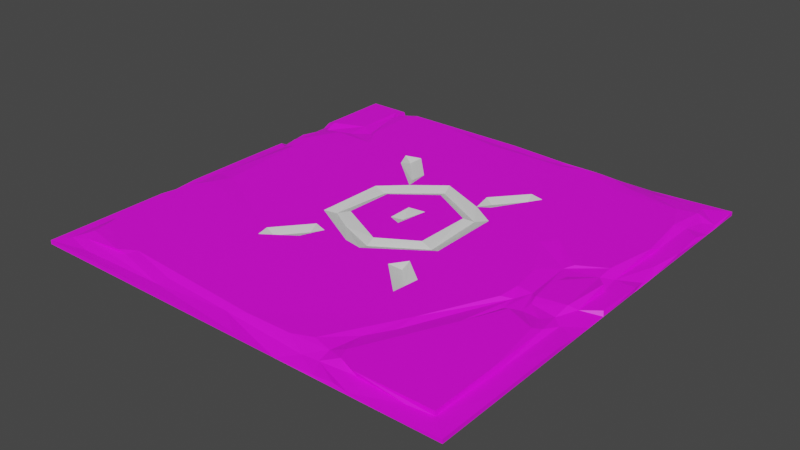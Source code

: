 # Source: Tiles_rune_04.blend  (saved by Blender 2.93.20; exported with 4.5.12 LTS)
import bpy
from mathutils import Matrix  # noqa: F401  (used for matrix-valued properties, if any)

bpy.ops.wm.read_factory_settings(use_empty=True)
scene = bpy.context.scene
scene.name = 'Scene'

# ---- collections
col_collection = bpy.data.collections.new('Collection'); scene.collection.children.link(col_collection)

# ---- images (referenced by path relative to the original .blend; pixels are not part of the script)
import os
ASSET_DIR = os.environ.get("B2B_ASSET_DIR", "")  # directory of the original .blend (textures are referenced by path, not embedded)
HERE = os.path.dirname(os.path.abspath(__file__))  # packed textures are extracted next to this script under _unpacked/

def load_image(name, relpath, width, height, colorspace="sRGB"):
    """Load a texture the original file referenced (path relative to the .blend, or extracted next to this script)."""
    p = next((c for c in (os.path.join(HERE, relpath), os.path.join(ASSET_DIR, relpath)) if relpath and os.path.exists(c)), "")
    if p:
        img = bpy.data.images.load(p, check_existing=True)
        img.name = name
    else:  # same state as the original file: an image datablock whose file is absent (Cycles renders it pink)
        img = bpy.data.images.new(name, width, height)
        img.source = "FILE"
        img.filepath = "//" + (relpath or name)
    img.colorspace_settings.name = colorspace
    return img
img_file337 = load_image('file337', 'Dungeons_Texture.psd', 1024, 1024, 'sRGB')

# ---- materials (node trees are filled in below, after node groups)
mat_lambert254 = bpy.data.materials.new('lambert254')
mat_lambert254.use_transparent_shadow = False
mat_lambert254.diffuse_color = (1.0, 1.0, 1.0, 1.0)
mat_lambert254.roughness = 0.5528
mat_rune = bpy.data.materials.new('rune')
mat_rune.use_transparent_shadow = False

# ---- material node trees
mat_lambert254.use_nodes = True; mat_lambert254.node_tree.nodes.clear()
_N = mat_lambert254.node_tree.nodes; _L = mat_lambert254.node_tree.links
n0 = _N.new('ShaderNodeBsdfPrincipled'); n0.name = 'Principled BSDF'; n0.location = (10, 300)
n0.distribution = 'GGX'
n0.subsurface_method = 'BURLEY'
n0.inputs[2].default_value = 0.5528
n0.inputs[3].default_value = 1.45
n0.inputs[27].default_value = (0.0, 0.0, 0.0, 1.0)
n0.inputs[28].default_value = 1.0
n1 = _N.new('ShaderNodeOutputMaterial'); n1.name = 'Material Output'; n1.location = (300, 300)
n2 = _N.new('ShaderNodeNormalMap'); n2.name = 'Normal Map'; n2.location = (-300, -300)
n2.label = 'Normal/Map'
n3 = _N.new('ShaderNodeTexImage'); n3.name = 'Image Texture'; n3.location = (-300, 600)
n3.image = img_file337
_L.new(n0.outputs[0], n1.inputs[0])
_L.new(n2.outputs[0], n0.inputs[5])
_L.new(n3.outputs[0], n0.inputs[0])
n1.is_active_output = True
mat_rune.use_nodes = True; mat_rune.node_tree.nodes.clear()
_N = mat_rune.node_tree.nodes; _L = mat_rune.node_tree.links
n0 = _N.new('ShaderNodeBsdfPrincipled'); n0.name = 'Principled BSDF'; n0.location = (10, 300)
n0.distribution = 'GGX'
n0.subsurface_method = 'BURLEY'
n0.inputs[3].default_value = 1.45
n0.inputs[27].default_value = (0.0, 0.0, 0.0, 1.0)
n0.inputs[28].default_value = 1.0
n1 = _N.new('ShaderNodeOutputMaterial'); n1.name = 'Material Output'; n1.location = (300, 300)
_L.new(n0.outputs[0], n1.inputs[0])
n1.is_active_output = True

# ---- world
world_world = bpy.data.worlds.new('World'); scene.world = world_world
world_world.use_nodes = True; world_world.node_tree.nodes.clear()
_N = world_world.node_tree.nodes; _L = world_world.node_tree.links
n0 = _N.new('ShaderNodeOutputWorld'); n0.name = 'World Output'; n0.location = (300, 300)
n1 = _N.new('ShaderNodeBackground'); n1.name = 'Background'; n1.location = (10, 300)
n1.inputs[0].default_value = (0.05088, 0.05088, 0.05088, 1.0)
_L.new(n1.outputs[0], n0.inputs[0])
n0.is_active_output = True
world_world.color = (0.05088, 0.05088, 0.05088)
world_world.use_sun_shadow = False
world_world.sun_shadow_jitter_overblur = 0.0

# ---- meshes
me_mesh = bpy.data.meshes.new('Mesh')
me_mesh.from_pydata([(-0.0006332, 0.04264, 4.998), (0.2528, 0.04293, 4.995), (1.444, 0.04262, 4.998), (3.198, 5.588e-09, 5.0), (3.651, 0.01957, 4.991), (1.112, 9.313e-09, 5.0), (0.0, 0.0, 5.0), (2.929, 5.588e-09, 5.0), (5.0, 0.0, 5.0), (2.149, 5.588e-09, 5.0), (3.397, 5.588e-09, 5.0), (4.473, 5.588e-09, 5.0), (2.694, 0.04262, 4.998), (3.729, 7.451e-09, 5.0), (3.866, 0.04008, 4.988), (4.98, -0.00077, 4.667), (0.4296, 0.03193, 4.889), (4.033, 0.02103, 4.995), (5.0, -7.451e-09, 4.765), (3.558, 0.03856, 4.832), (2.85, -0.0008, 4.784), (3.969, 0.05558, 4.812), (4.511, 0.04533, 4.841), (0.1171, 0.04507, 4.823), (1.503, 0.03574, 4.87), (0.2971, 0.06447, 4.766), (0.8846, 0.08429, 4.742), (1.537, 0.05829, 4.757), (2.39, 0.0572, 4.804), (3.932, 0.09933, 4.818), (4.787, 0.05421, 4.821), (3.377, 0.04142, 4.856), (3.134, 0.09716, 4.743), (4.784, 0.09985, 4.817), (0.7559, 0.1006, 4.748), (3.732, 0.1006, 4.748), (0.254, 0.093, 4.639), (4.98, -0.00077, 4.53), (3.352, 0.1006, 4.657), (3.556, 0.07534, 4.694), (5.0, -7.451e-09, 4.55), (4.998, 0.04257, 4.998), (-0.0002518, 0.04262, 4.257), (3.624, 0.07549, 4.348), (4.785, 0.09991, 4.017), (0.2302, 0.1004, 4.421), (3.679, 0.0997, 4.62), (4.96, -0.0008, 4.198), (5.0, -7.451e-09, 4.452), (3.804, 0.1006, 3.839), (0.1429, 0.07206, 4.185), (0.1395, 0.09982, 4.167), (5.0, -7.451e-09, 3.768), (5.0, -7.451e-09, 3.339), (0.1174, 0.04535, 3.962), (4.998, 0.04262, 4.257), (3.779, 0.07639, 4.094), (4.15, 0.1006, 3.658), (0.9456, 0.1006, 4.639), (-0.0002899, 0.04266, 3.573), (3.369, 0.1006, 3.64), (1.591, 0.1006, 3.64), (1.935, 0.1006, 3.403), (2.607, 0.09244, 4.746), (4.803, 0.04527, 3.962), (4.35, 0.09995, 3.205), (3.406, 0.06263, 3.511), (1.681, 0.06239, 3.511), (4.695, 0.1006, 3.349), (4.254, 0.06188, 2.989), (4.168, 0.1006, 3.076), (4.277, 0.06153, 3.186), (1.918, 0.0623, 3.23), (2.998, 0.1006, 3.275), (4.765, 0.08369, 3.278), (3.406, 0.1006, 3.331), (1.554, 0.1006, 3.486), (3.134, 0.06382, 3.229), (4.998, 0.04262, 3.397), (0.0, 1.863e-09, 3.69), (0.1395, 0.09979, 3.294), (-0.0002899, 0.04266, 3.104), (0.09647, 0.04476, 3.124), (0.284, 0.1006, 3.094), (4.636, 0.07038, 3.138), (1.882, 0.1005, 3.096), (3.118, 0.1004, 3.097), (4.999, 0.01498, 3.134), (2.044, 0.1004, 3.15), (4.814, 0.03506, 3.087), (2.353, 0.1006, 3.167), (4.44, 0.06004, 3.112), (4.882, -0.0008, 2.284), (2.553, 0.0608, 3.076), (2.569, 0.1006, 3.205), (4.35, 0.07807, 2.817), (4.441, 0.07779, 2.98), (5.0, -5.588e-09, 2.882), (4.716, 0.0552, 3.004), (2.955, 0.1004, 2.704), (4.187, 0.1003, 2.822), (4.802, 0.04268, 2.752), (2.099, 0.06173, 2.894), (0.1406, 0.07288, 2.858), (1.728, 0.1006, 2.821), (2.532, 0.1006, 2.957), (0.0, -1.863e-09, 2.79), (3.206, 0.1005, 2.766), (4.731, 0.1006, 2.822), (1.827, 0.0613, 2.73), (4.422, 0.1006, 2.876), (0.3747, 0.09511, 2.876), (1.956, 0.1006, 2.66), (3.098, 0.06117, 2.73), (5.0, -1.863e-09, 2.643), (4.314, 0.07468, 2.237), (4.785, 0.09982, 2.295), (4.98, 0.04468, 2.616), (2.516, 0.1005, 2.548), (4.132, 0.1006, 2.458), (4.428, 0.07671, 2.349), (2.372, 0.1005, 2.493), (-0.0002518, 0.04262, 2.225), (4.422, 0.1006, 2.495), (2.464, 0.0637, 2.404), (1.753, 0.1006, 2.021), (0.1437, 0.06096, 2.223), (3.206, 0.1006, 1.921), (2.968, 0.1006, 2.04), (4.803, 0.04526, 2.303), (2.57, 0.1006, 2.176), (0.9559, -0.0008, 0.5653), (2.372, 0.1005, 2.202), (5.0, -7.451e-09, 2.108), (4.676, 0.08412, 2.177), (4.386, 0.1006, 2.151), (4.998, 0.04142, 2.069), (4.676, 0.09888, 1.986), (0.001747, 0.04135, 1.737), (0.2658, 0.1006, 1.786), (1.9, 0.06064, 2.041), (0.0, 1.863e-09, 1.659), (1.983, 0.09999, 2.097), (3.061, 0.05913, 1.968), (0.1174, 0.04535, 1.795), (4.985, 0.01317, 1.897), (2.407, 0.05972, 1.624), (4.774, 0.04287, 2.065), (2.444, 0.1003, 1.748), (3.987, 0.1006, 1.804), (0.1393, 0.09994, 1.655), (4.94, 0.04476, 1.6), (2.026, 0.1006, 1.768), (2.371, 0.1006, 1.495), (2.916, 0.1006, 1.732), (1.917, 0.06332, 1.586), (2.862, 0.1006, 1.477), (1.572, 0.1006, 1.37), (2.972, 0.06436, 1.532), (5.0, -7.451e-09, 1.737), (1.982, 0.1006, 1.458), (3.042, 0.1006, 1.651), (3.86, 0.1006, 1.968), (0.0, -1.863e-09, 1.132), (1.664, 0.1002, 1.115), (3.224, 0.06284, 1.222), (0.02026, 0.04425, 1.386), (4.998, 0.04262, 1.21), (0.3926, 0.1006, 1.14), (0.1562, 0.05149, 1.097), (0.2022, 0.07932, 1.216), (3.188, 0.1004, 1.098), (1.609, 0.06335, 1.241), (0.9008, 0.1006, 1.14), (1.475, 0.1006, 1.167), (0.5046, 0.07972, 1.042), (3.351, 0.1006, 1.142), (4.971, 0.04215, 0.7808), (4.785, 0.09991, 1.4), (0.0, 1.863e-09, 0.9876), (4.803, 0.04525, 1.229), (0.1375, 0.05432, 0.9507), (0.1393, 0.0998, 0.95), (0.7382, 0.1006, 0.8669), (-0.0002747, 0.04262, 0.8957), (0.0, 1.863e-09, 0.7005), (0.5199, 0.1006, 0.8046), (0.6938, 0.07961, 0.8968), (4.713, 0.1006, 0.7683), (-0.0004959, 0.04257, -0.0004768), (4.803, 0.04526, 0.6628), (0.1364, 0.04484, 0.1553), (5.0, -7.451e-09, 0.3873), (0.556, 0.08264, 0.3145), (4.973, 0.01691, 0.3599), (4.567, 0.09995, 0.4233), (4.853, 0.02418, 0.4118), (4.751, 0.06133, 0.2981), (0.0, 0.0, 3.815e-06), (3.842, 0.1006, 0.4412), (3.932, 0.09352, 0.2957), (0.1395, 0.09978, 0.1859), (3.026, 0.0934, 0.2653), (0.7176, 0.09982, 0.1696), (1.355, 0.09982, 0.1696), (3.642, 0.0918, 0.1685), (0.5018, 0.09552, 0.1747), (2.518, 0.06021, 0.1745), (2.063, 0.09943, 0.2783), (3.316, 0.09982, 0.1696), (4.169, 0.06957, 0.2116), (3.043, 0.0742, 0.1687), (3.842, 0.06975, 0.1849), (4.424, 0.07875, 0.1968), (3.652, 0.04515, 0.1557), (0.6822, 0.04513, 0.1557), (1.759, 0.04515, 0.1557), (0.5276, 0.04491, 0.1559), (4.331, 0.05189, 0.1814), (2.852, 0.04515, 0.1557), (2.206, 0.04476, 0.1161), (5.0, -7.451e-09, 0.5775), (0.4872, 0.0426, -0.0002174), (0.702, 0.04263, -0.000248), (1.366, 0.04262, -0.000248), (4.725, 0.03903, 0.1376), (0.5067, 1.863e-09, 3.815e-06), (3.379, 0.02301, 0.01056), (3.671, 0.02908, 0.05079), (2.987, 0.04469, 0.05763), (2.051, 1.863e-09, 3.815e-06), (3.339, -0.0008, 0.1747), (2.208, 0.04267, -0.0001259), (4.998, 0.04264, -0.000618), (4.063, -5.588e-09, 3.815e-06), (5.0, 0.0, 3.815e-06), (2.616, -5.588e-09, 3.815e-06), (3.261, -1.863e-09, 3.815e-06)], [], [(2, 1, 5), (12, 2, 9), (12, 9, 7), (3, 12, 7), (41, 17, 11), (1, 0, 6), (5, 1, 6), (2, 5, 9), (14, 4, 13), (17, 14, 13), (11, 17, 13), (41, 11, 8), (10, 4, 3), (16, 0, 1), (13, 4, 10), (41, 22, 17), (20, 7, 9), (11, 18, 8), (16, 1, 2), (12, 24, 2), (31, 3, 4), (19, 4, 14), (10, 20, 13), (17, 19, 14), (23, 0, 16), (3, 28, 12), (31, 28, 3), (19, 31, 4), (22, 21, 17), (5, 20, 9), (20, 3, 7), (20, 10, 3), (13, 15, 11), (24, 16, 2), (28, 24, 12), (21, 19, 17), (41, 8, 18), (15, 18, 11), (25, 16, 24), (28, 27, 24), (30, 22, 41), (29, 35, 21), (33, 29, 30), (25, 23, 16), (63, 27, 28), (21, 35, 19), (63, 28, 31), (30, 29, 22), (29, 21, 22), (25, 24, 26), (32, 63, 31), (39, 32, 31), (19, 39, 31), (34, 25, 26), (26, 24, 27), (58, 26, 27), (46, 35, 29), (0, 42, 6), (36, 23, 25), (58, 27, 63), (38, 32, 39), (35, 39, 19), (36, 25, 34), (45, 36, 34), (45, 34, 58), (26, 58, 34), (35, 46, 39), (13, 37, 15), (63, 61, 58), (38, 63, 32), (23, 42, 0), (41, 18, 40), (15, 40, 18), (44, 29, 33), (37, 40, 15), (54, 42, 23), (33, 30, 44), (45, 23, 36), (46, 43, 39), (55, 30, 41), (43, 38, 39), (29, 57, 46), (37, 48, 40), (41, 40, 55), (47, 37, 13), (47, 48, 37), (44, 68, 29), (55, 40, 48), (54, 23, 50), (45, 50, 23), (49, 38, 43), (52, 48, 47), (49, 63, 38), (56, 49, 43), (56, 43, 46), (51, 50, 45), (57, 56, 46), (45, 58, 51), (131, 20, 5), (52, 55, 48), (50, 51, 54), (64, 30, 55), (42, 79, 6), (79, 5, 6), (13, 53, 47), (53, 52, 47), (68, 57, 29), (59, 42, 54), (42, 59, 79), (78, 55, 52), (51, 80, 54), (58, 80, 51), (20, 53, 13), (55, 78, 64), (78, 89, 64), (49, 60, 63), (44, 30, 64), (61, 76, 58), (62, 61, 63), (75, 60, 49), (65, 57, 68), (60, 75, 66), (62, 67, 61), (61, 67, 76), (73, 94, 63), (49, 107, 75), (69, 49, 56), (57, 69, 56), (80, 82, 54), (70, 107, 49), (70, 49, 69), (71, 69, 57), (71, 57, 65), (53, 87, 52), (60, 73, 63), (58, 76, 80), (82, 59, 54), (74, 68, 44), (74, 44, 64), (74, 64, 89), (90, 62, 63), (60, 66, 73), (75, 86, 66), (72, 67, 62), (82, 79, 59), (78, 52, 87), (77, 73, 66), (66, 86, 77), (53, 97, 87), (68, 91, 65), (79, 82, 81), (94, 90, 63), (84, 91, 68), (84, 68, 74), (88, 72, 62), (67, 72, 85), (87, 89, 78), (83, 80, 76), (88, 62, 90), (85, 76, 67), (83, 82, 80), (73, 77, 86), (85, 72, 88), (91, 71, 65), (90, 94, 102), (98, 84, 74), (89, 98, 74), (86, 94, 73), (95, 69, 71), (95, 71, 91), (92, 53, 20), (92, 97, 53), (94, 93, 102), (96, 91, 84), (98, 96, 84), (104, 76, 85), (90, 104, 85), (107, 86, 75), (102, 93, 105), (87, 97, 89), (88, 90, 85), (96, 95, 91), (89, 101, 98), (97, 101, 89), (103, 82, 83), (108, 96, 98), (76, 111, 83), (69, 100, 70), (95, 100, 69), (110, 95, 96), (105, 93, 99), (113, 93, 94), (106, 5, 79), (100, 107, 70), (108, 110, 96), (93, 113, 99), (82, 103, 126), (111, 103, 83), (107, 94, 86), (101, 108, 98), (81, 106, 79), (107, 113, 94), (102, 109, 90), (109, 104, 90), (99, 118, 105), (112, 109, 102), (108, 101, 116), (95, 119, 100), (112, 102, 105), (114, 101, 97), (118, 112, 105), (115, 95, 110), (108, 123, 110), (82, 122, 81), (92, 114, 97), (115, 119, 95), (119, 107, 100), (117, 101, 114), (126, 122, 82), (117, 129, 101), (118, 121, 112), (113, 128, 99), (125, 76, 104), (110, 120, 115), (123, 120, 110), (109, 125, 104), (134, 123, 108), (116, 134, 108), (157, 111, 76), (116, 101, 129), (113, 107, 127), (122, 106, 81), (142, 112, 121), (124, 121, 118), (136, 117, 114), (106, 131, 5), (130, 118, 99), (109, 112, 142), (143, 128, 113), (134, 120, 123), (143, 113, 127), (136, 114, 133), (92, 133, 114), (119, 162, 107), (130, 124, 118), (124, 132, 121), (131, 92, 20), (125, 157, 76), (134, 115, 120), (136, 129, 117), (99, 128, 130), (134, 116, 129), (162, 119, 115), (130, 132, 124), (129, 147, 134), (145, 136, 133), (149, 162, 115), (135, 149, 115), (147, 129, 136), (139, 103, 111), (132, 142, 121), (140, 109, 142), (139, 126, 103), (142, 132, 130), (134, 137, 115), (140, 125, 109), (137, 135, 115), (106, 141, 131), (148, 142, 130), (147, 137, 134), (128, 148, 130), (162, 127, 107), (157, 139, 111), (145, 147, 136), (144, 122, 126), (138, 141, 122), (122, 141, 106), (139, 144, 126), (159, 133, 92), (152, 125, 140), (137, 149, 135), (140, 146, 152), (131, 159, 92), (128, 146, 148), (146, 140, 142), (128, 143, 146), (162, 161, 127), (125, 152, 157), (144, 138, 122), (145, 133, 159), (178, 137, 147), (143, 127, 154), (161, 154, 127), (199, 162, 149), (137, 199, 149), (150, 144, 139), (148, 146, 142), (153, 143, 154), (168, 139, 157), (145, 151, 147), (141, 138, 144), (180, 147, 151), (146, 153, 152), (146, 143, 153), (169, 144, 150), (151, 145, 159), (156, 153, 154), (153, 160, 152), (161, 158, 154), (155, 152, 160), (155, 157, 152), (158, 156, 154), (155, 172, 157), (167, 151, 159), (141, 163, 131), (178, 147, 180), (158, 161, 165), (166, 141, 144), (164, 172, 155), (164, 155, 160), (141, 166, 163), (168, 150, 139), (153, 164, 160), (178, 199, 137), (173, 168, 157), (156, 208, 153), (176, 161, 162), (158, 165, 156), (169, 166, 144), (165, 171, 156), (177, 180, 151), (167, 177, 151), (168, 170, 150), (173, 157, 183), (150, 170, 169), (165, 161, 176), (157, 172, 174), (199, 176, 162), (163, 166, 169), (174, 183, 157), (208, 156, 171), (175, 170, 168), (221, 159, 131), (171, 165, 176), (175, 169, 170), (174, 172, 164), (175, 168, 173), (199, 171, 176), (164, 183, 174), (208, 164, 153), (181, 179, 163), (187, 175, 173), (182, 181, 169), (169, 181, 163), (167, 159, 221), (175, 186, 169), (188, 178, 180), (186, 182, 169), (183, 187, 173), (182, 201, 181), (181, 201, 191), (184, 179, 181), (179, 184, 185), (179, 131, 163), (186, 201, 182), (188, 199, 178), (190, 180, 177), (187, 186, 175), (191, 184, 181), (177, 167, 221), (190, 188, 180), (184, 189, 185), (193, 186, 187), (188, 195, 199), (197, 188, 190), (221, 190, 177), (206, 201, 186), (193, 206, 186), (195, 188, 197), (185, 131, 179), (191, 189, 184), (221, 196, 190), (196, 197, 190), (194, 221, 192), (194, 196, 221), (195, 200, 199), (189, 198, 185), (231, 221, 131), (183, 164, 204), (199, 202, 171), (183, 193, 187), (202, 208, 171), (234, 192, 221), (203, 193, 183), (203, 183, 204), (197, 213, 195), (205, 199, 200), (196, 194, 197), (198, 131, 185), (199, 209, 202), (195, 210, 200), (205, 209, 199), (209, 211, 202), (217, 206, 193), (212, 205, 200), (192, 233, 194), (215, 217, 193), (203, 215, 193), (208, 204, 164), (213, 210, 195), (194, 225, 197), (207, 204, 208), (211, 208, 202), (233, 225, 194), (211, 207, 208), (225, 213, 197), (204, 207, 216), (212, 200, 210), (201, 206, 191), (203, 216, 215), (204, 216, 203), (209, 205, 214), (205, 212, 214), (210, 213, 218), (209, 214, 211), (210, 218, 212), (218, 213, 225), (206, 217, 191), (207, 211, 219), (212, 218, 214), (220, 216, 207), (219, 220, 207), (214, 219, 211), (235, 233, 192), (224, 215, 216), (227, 219, 214), (220, 232, 216), (229, 220, 219), (228, 227, 214), (222, 191, 217), (228, 214, 218), (226, 222, 217), (223, 226, 215), (234, 228, 218), (234, 218, 225), (226, 217, 215), (232, 220, 229), (227, 229, 219), (231, 234, 221), (198, 226, 131), (226, 230, 131), (230, 231, 131), (224, 223, 215), (232, 224, 216), (229, 236, 232), (237, 229, 227), (233, 234, 225), (237, 234, 231), (235, 192, 234), (189, 191, 222), (237, 227, 228), (234, 237, 228), (236, 231, 230), (236, 237, 231), (189, 222, 226), (223, 224, 226), (232, 230, 224), (229, 237, 236), (233, 235, 234), (189, 226, 198), (224, 230, 226), (232, 236, 230)])
me_mesh.polygons.foreach_set('use_smooth', [True] * 472)
me_mesh.polygons.foreach_set('material_index', [0, 0, 0, 0, 0, 0, 0, 0, 0, 0, 0, 0, 0, 0, 0, 0, 0, 0, 0, 0, 0, 0, 0, 0, 0, 0, 0, 0, 0, 0, 0, 0, 0, 0, 0, 0, 0, 0, 0, 0, 0, 0, 0, 0, 0, 0, 0, 0, 0, 0, 0, 0, 0, 0, 0, 0, 0, 0, 0, 0, 0, 0, 0, 0, 0, 0, 0, 0, 0, 0, 0, 0, 0, 0, 0, 0, 0, 0, 0, 0, 0, 0, 0, 0, 0, 0, 0, 0, 0, 0, 0, 0, 0, 0, 0, 0, 0, 0, 0, 0, 0, 0, 0, 0, 0, 0, 0, 0, 0, 0, 0, 0, 0, 0, 0, 0, 0, 0, 0, 0, 0, 0, 1, 1, 0, 0, 0, 0, 0, 0, 0, 0, 0, 0, 0, 0, 0, 0, 0, 0, 0, 1, 1, 1, 0, 0, 1, 1, 0, 0, 0, 0, 0, 0, 1, 1, 0, 0, 0, 1, 0, 1, 1, 0, 1, 0, 0, 0, 0, 0, 0, 0, 1, 0, 0, 0, 0, 0, 1, 0, 0, 0, 0, 0, 0, 0, 0, 0, 0, 0, 1, 1, 0, 0, 0, 1, 0, 0, 0, 0, 0, 1, 1, 1, 0, 1, 0, 0, 1, 0, 0, 0, 0, 0, 0, 0, 0, 0, 0, 0, 0, 1, 0, 0, 0, 1, 0, 0, 0, 0, 1, 0, 0, 1, 0, 0, 0, 1, 1, 0, 1, 0, 0, 0, 1, 1, 0, 0, 0, 0, 0, 0, 0, 1, 0, 0, 0, 0, 0, 0, 0, 1, 0, 0, 0, 1, 0, 0, 0, 0, 0, 0, 0, 0, 0, 0, 0, 0, 0, 1, 0, 1, 0, 1, 1, 1, 0, 0, 0, 0, 0, 1, 0, 0, 0, 0, 1, 1, 0, 0, 0, 0, 1, 1, 0, 0, 0, 0, 1, 1, 1, 1, 1, 0, 0, 0, 1, 0, 1, 1, 0, 0, 0, 0, 0, 0, 0, 1, 0, 1, 0, 0, 0, 0, 0, 1, 1, 0, 0, 0, 0, 0, 0, 1, 0, 1, 0, 0, 0, 0, 0, 0, 0, 0, 0, 0, 0, 0, 0, 0, 0, 0, 0, 0, 0, 0, 0, 0, 0, 0, 0, 0, 0, 0, 0, 0, 0, 0, 0, 0, 0, 0, 0, 0, 0, 0, 0, 0, 0, 0, 0, 0, 0, 0, 0, 0, 0, 0, 0, 0, 0, 0, 0, 0, 0, 0, 0, 0, 0, 0, 0, 0, 0, 0, 0, 0, 0, 0, 0, 0, 0, 0, 0, 0, 0, 0, 0, 0, 0, 0, 0, 0, 0, 0, 0, 0, 0, 0, 0, 0, 0, 0, 0, 0, 0, 0, 0, 0, 0, 0, 0, 0, 0, 0, 0, 0, 0, 0, 0, 0, 0, 0, 0, 0, 0, 0, 0, 0, 0, 0, 0, 0])
_k = set([(0, 1), (0, 6), (0, 16), (0, 23), (0, 42), (1, 2), (1, 5), (1, 6), (2, 5), (2, 12), (2, 16), (3, 4), (3, 7), (3, 10), (3, 12), (3, 28), (3, 31), (4, 13), (4, 14), (4, 19), (4, 31), (5, 6), (5, 9), (6, 79), (7, 9), (8, 11), (8, 18), (8, 41), (10, 13), (11, 13), (11, 17), (11, 41), (12, 24), (12, 28), (13, 14), (13, 17), (14, 17), (14, 19), (15, 18), (15, 37), (16, 23), (16, 24), (16, 25), (17, 19), (17, 21), (17, 22), (17, 41), (18, 40), (19, 21), (19, 31), (19, 35), (19, 39), (21, 22), (21, 29), (21, 35), (22, 29), (22, 30), (23, 25), (23, 36), (23, 45), (23, 50), (23, 54), (24, 25), (24, 26), (24, 27), (24, 28), (25, 26), (25, 34), (25, 36), (26, 27), (26, 34), (26, 58), (27, 28), (27, 58), (28, 31), (28, 63), (29, 30), (29, 33), (29, 35), (29, 46), (30, 33), (30, 41), (30, 44), (30, 55), (30, 64), (31, 32), (31, 39), (31, 63), (32, 38), (32, 39), (32, 63), (33, 44), (34, 36), (34, 45), (34, 58), (35, 39), (35, 46), (36, 45), (37, 47), (37, 48), (38, 39), (38, 43), (38, 49), (38, 63), (39, 43), (39, 46), (40, 48), (41, 55), (42, 59), (43, 46), (43, 49), (43, 56), (44, 64), (44, 68), (44, 74), (45, 50), (45, 51), (46, 56), (46, 57), (47, 53), (48, 52), (49, 56), (49, 63), (49, 69), (49, 70), (50, 51), (50, 54), (51, 54), (51, 80), (52, 53), (52, 87), (53, 97), (54, 80), (54, 82), (55, 64), (55, 78), (56, 57), (56, 69), (57, 65), (57, 69), (57, 71), (58, 63), (59, 79), (59, 82), (60, 66), (60, 73), (60, 75), (61, 62), (61, 67), (61, 76), (62, 67), (62, 72), (62, 88), (64, 74), (64, 78), (64, 89), (65, 68), (65, 71), (65, 91), (66, 73), (66, 75), (66, 77), (66, 86), (67, 72), (67, 76), (68, 74), (68, 84), (68, 91), (69, 70), (69, 71), (69, 95), (69, 100), (70, 100), (71, 91), (71, 95), (72, 85), (72, 88), (73, 77), (73, 86), (74, 84), (74, 89), (74, 98), (75, 86), (76, 83), (76, 85), (76, 111), (77, 86), (78, 87), (78, 89), (79, 81), (79, 82), (79, 106), (80, 82), (80, 83), (81, 82), (81, 122), (82, 83), (82, 103), (82, 122), (82, 126), (83, 103), (83, 111), (84, 91), (84, 96), (84, 98), (85, 88), (87, 89), (87, 97), (89, 97), (89, 98), (90, 94), (90, 102), (90, 104), (90, 109), (91, 95), (91, 96), (93, 94), (93, 99), (93, 102), (93, 105), (93, 113), (94, 102), (94, 107), (94, 113), (95, 96), (95, 100), (95, 110), (95, 115), (96, 98), (96, 108), (96, 110), (97, 101), (97, 114), (98, 101), (98, 108), (99, 105), (99, 113), (99, 128), (100, 119), (101, 108), (101, 114), (101, 116), (101, 117), (101, 129), (102, 105), (102, 109), (102, 112), (103, 111), (103, 126), (103, 139), (104, 109), (104, 125), (105, 112), (106, 141), (107, 113), (107, 127), (108, 110), (108, 116), (108, 123), (108, 134), (109, 112), (109, 125), (109, 140), (109, 142), (110, 115), (110, 120), (110, 123), (111, 139), (112, 142), (113, 127), (113, 128), (113, 143), (114, 117), (114, 133), (114, 136), (115, 119), (115, 120), (115, 134), (115, 135), (115, 137), (115, 149), (115, 162), (116, 129), (116, 134), (117, 129), (117, 136), (118, 121), (118, 124), (118, 130), (119, 162), (120, 123), (120, 134), (121, 124), (121, 132), (122, 126), (122, 138), (122, 141), (122, 144), (123, 134), (124, 130), (124, 132), (125, 140), (125, 152), (126, 139), (126, 144), (127, 143), (127, 154), (128, 143), (128, 146), (128, 148), (129, 134), (129, 147), (130, 132), (133, 136), (133, 145), (133, 159), (134, 137), (134, 147), (135, 137), (135, 149), (136, 145), (136, 147), (137, 147), (137, 178), (138, 141), (138, 144), (139, 144), (139, 150), (140, 142), (140, 146), (140, 152), (141, 144), (141, 163), (141, 166), (142, 146), (142, 148), (143, 146), (143, 153), (143, 154), (144, 150), (144, 166), (144, 169), (145, 147), (145, 151), (145, 159), (146, 148), (146, 152), (146, 153), (147, 151), (147, 178), (147, 180), (149, 162), (150, 168), (150, 169), (150, 170), (151, 159), (151, 167), (151, 180), (152, 153), (152, 155), (152, 157), (152, 160), (153, 154), (154, 156), (154, 158), (154, 161), (155, 157), (155, 160), (155, 164), (155, 172), (156, 158), (156, 165), (156, 171), (157, 172), (157, 174), (158, 161), (158, 165), (159, 167), (159, 221), (160, 164), (161, 165), (161, 176), (163, 166), (163, 169), (163, 179), (163, 181), (164, 172), (164, 174), (165, 171), (165, 176), (166, 169), (167, 177), (167, 221), (168, 170), (168, 173), (168, 175), (169, 170), (169, 175), (169, 181), (169, 182), (169, 186), (170, 175), (171, 176), (172, 174), (173, 175), (173, 183), (173, 187), (175, 186), (175, 187), (177, 190), (177, 221), (178, 180), (178, 188), (179, 181), (179, 184), (179, 185), (180, 188), (180, 190), (181, 182), (181, 184), (181, 191), (181, 201), (182, 186), (182, 201), (183, 187), (183, 193), (183, 203), (184, 189), (184, 191), (185, 198), (186, 187), (186, 193), (186, 201), (186, 206), (187, 193), (188, 190), (188, 195), (188, 197), (189, 191), (189, 198), (189, 222), (190, 196), (190, 197), (190, 221), (191, 201), (191, 206), (191, 217), (192, 194), (192, 221), (192, 233), (192, 235), (193, 203), (193, 206), (193, 215), (193, 217), (194, 196), (194, 197), (194, 221), (194, 225), (194, 233), (195, 197), (195, 199), (195, 200), (195, 210), (195, 213), (196, 197), (196, 221), (197, 225), (198, 226), (199, 200), (199, 202), (199, 205), (199, 209), (200, 205), (200, 210), (200, 212), (201, 206), (202, 208), (202, 209), (202, 211), (203, 204), (203, 215), (204, 207), (204, 208), (204, 216), (205, 209), (205, 212), (205, 214), (206, 217), (207, 208), (207, 211), (207, 216), (207, 219), (207, 220), (208, 211), (209, 211), (209, 214), (210, 212), (210, 213), (210, 218), (211, 214), (211, 219), (212, 214), (212, 218), (213, 218), (213, 225), (214, 218), (214, 219), (215, 216), (215, 217), (215, 223), (215, 226), (216, 220), (217, 222), (217, 226), (218, 225), (218, 228), (218, 234), (219, 220), (219, 227), (219, 229), (222, 226), (223, 224), (223, 226), (224, 232), (225, 233), (225, 234), (226, 230), (227, 228), (227, 229), (227, 237), (228, 234), (228, 237), (229, 232), (229, 236), (229, 237), (230, 236), (232, 236), (233, 234), (233, 235), (234, 235), (234, 237), (236, 237)])
me_mesh.attributes.new('sharp_edge', 'BOOLEAN', 'EDGE').data.foreach_set('value', [ (min(e.vertices), max(e.vertices)) in _k for e in me_mesh.edges])
_uv = me_mesh.uv_layers.new(name='map1')
_uv.uv.foreach_set('vector', [0.1998, 0.2786, 0.1998, 0.2786, 0.1998, 0.2786, 0.1998, 0.2786, 0.1998, 0.2786, 0.1998, 0.2786, 0.1998, 0.2786, 0.1998, 0.2786, 0.1998, 0.2786, 0.1998, 0.2786, 0.1998, 0.2786, 0.1998, 0.2786, 0.1998, 0.2786, 0.1998, 0.2786, 0.1998, 0.2786, 0.1998, 0.2786, 0.1998, 0.2786, 0.1998, 0.2786, 0.1998, 0.2786, 0.1998, 0.2786, 0.1998, 0.2786, 0.1998, 0.2786, 0.1998, 0.2786, 0.1998, 0.2786, 0.1998, 0.2786, 0.1998, 0.2786, 0.1998, 0.2786, 0.1998, 0.2786, 0.1998, 0.2786, 0.1998, 0.2786, 0.1998, 0.2786, 0.1998, 0.2786, 0.1998, 0.2786, 0.1998, 0.2786, 0.1998, 0.2786, 0.1998, 0.2786, 0.1998, 0.2786, 0.1998, 0.2786, 0.1998, 0.2786, 0.1998, 0.2786, 0.1998, 0.2786, 0.1998, 0.2786, 0.1998, 0.2786, 0.1998, 0.2786, 0.1998, 0.2786, 0.1998, 0.2786, 0.1998, 0.2786, 0.1998, 0.2786, 0.1998, 0.2786, 0.1998, 0.2786, 0.1998, 0.2786, 0.1998, 0.2786, 0.1998, 0.2786, 0.1998, 0.2786, 0.1998, 0.2786, 0.1998, 0.2786, 0.1998, 0.2786, 0.1998, 0.2786, 0.1998, 0.2786, 0.1998, 0.2786, 0.1998, 0.2786, 0.1998, 0.2786, 0.1998, 0.2786, 0.1998, 0.2786, 0.1998, 0.2786, 0.1998, 0.2786, 0.1998, 0.2786, 0.1998, 0.2786, 0.1998, 0.2786, 0.1998, 0.2786, 0.1998, 0.2786, 0.1998, 0.2786, 0.1998, 0.2786, 0.1998, 0.2786, 0.1998, 0.2786, 0.1998, 0.2786, 0.1998, 0.2786, 0.1998, 0.2786, 0.1998, 0.2786, 0.1998, 0.2786, 0.1998, 0.2786, 0.1998, 0.2786, 0.1998, 0.2786, 0.1998, 0.2786, 0.1998, 0.2786, 0.1998, 0.2786, 0.1998, 0.2786, 0.1998, 0.2786, 0.1998, 0.2786, 0.1998, 0.2786, 0.1998, 0.2786, 0.1998, 0.2786, 0.1998, 0.2786, 0.1998, 0.2786, 0.1998, 0.2786, 0.1998, 0.2786, 0.1998, 0.2786, 0.1998, 0.2786, 0.1998, 0.2786, 0.1998, 0.2786, 0.1998, 0.2786, 0.1998, 0.2786, 0.1998, 0.2786, 0.1998, 0.2786, 0.1998, 0.2786, 0.1998, 0.2786, 0.1998, 0.2786, 0.1998, 0.2786, 0.1998, 0.2786, 0.1998, 0.2786, 0.1998, 0.2786, 0.1998, 0.2786, 0.1998, 0.2786, 0.1998, 0.2786, 0.1998, 0.2786, 0.1998, 0.2786, 0.1998, 0.2786, 0.1998, 0.2786, 0.1998, 0.2786, 0.1998, 0.2786, 0.1998, 0.2786, 0.1998, 0.2786, 0.1998, 0.2786, 0.1998, 0.2786, 0.1998, 0.2786, 0.1998, 0.2786, 0.1998, 0.2786, 0.1998, 0.2786, 0.1998, 0.2786, 0.1998, 0.2786, 0.1998, 0.2786, 0.1998, 0.2786, 0.1998, 0.2786, 0.1998, 0.2786, 0.1998, 0.2786, 0.1998, 0.2786, 0.1998, 0.2786, 0.1998, 0.2786, 0.1998, 0.2786, 0.1998, 0.2786, 0.1998, 0.2786, 0.1998, 0.2786, 0.1998, 0.2786, 0.1998, 0.2786, 0.1998, 0.2786, 0.1998, 0.2786, 0.1998, 0.2786, 0.1998, 0.2786, 0.1998, 0.2786, 0.1998, 0.2786, 0.1998, 0.2786, 0.1998, 0.2786, 0.1998, 0.2786, 0.1998, 0.2786, 0.1998, 0.2786, 0.1998, 0.2786, 0.1998, 0.2786, 0.1998, 0.2786, 0.1998, 0.2786, 0.1998, 0.2786, 0.1998, 0.2786, 0.1998, 0.2786, 0.1998, 0.2786, 0.1998, 0.2786, 0.1998, 0.2786, 0.1998, 0.2988, 0.1998, 0.2988, 0.1998, 0.2988, 0.1998, 0.2786, 0.1998, 0.2786, 0.1998, 0.2786, 0.1998, 0.2786, 0.1998, 0.2786, 0.1998, 0.2786, 0.1998, 0.2786, 0.1998, 0.2786, 0.1998, 0.2786, 0.1998, 0.2988, 0.1998, 0.2988, 0.1998, 0.2988, 0.1998, 0.2786, 0.1998, 0.2786, 0.1998, 0.2786, 0.1998, 0.2786, 0.1998, 0.2786, 0.1998, 0.2786, 0.1998, 0.2786, 0.1998, 0.2786, 0.1998, 0.2786, 0.1998, 0.2988, 0.1998, 0.2988, 0.1998, 0.2988, 0.1998, 0.2988, 0.1998, 0.2988, 0.1998, 0.2988, 0.1998, 0.2988, 0.1998, 0.2988, 0.1998, 0.2988, 0.1998, 0.2786, 0.1998, 0.2786, 0.1998, 0.2786, 0.1998, 0.2786, 0.1998, 0.2786, 0.1998, 0.2786, 0.1998, 0.2988, 0.1998, 0.2988, 0.1998, 0.2988, 0.1998, 0.2786, 0.1998, 0.2786, 0.1998, 0.2786, 0.1998, 0.2786, 0.1998, 0.2786, 0.1998, 0.2786, 0.1998, 0.2786, 0.1998, 0.2786, 0.1998, 0.2786, 0.1998, 0.2786, 0.1998, 0.2786, 0.1998, 0.2786, 0.1998, 0.2988, 0.1998, 0.2988, 0.1998, 0.2988, 0.1998, 0.2786, 0.1998, 0.2786, 0.1998, 0.2786, 0.1998, 0.2786, 0.1998, 0.2786, 0.1998, 0.2786, 0.1998, 0.2786, 0.1998, 0.2786, 0.1998, 0.2786, 0.1998, 0.2786, 0.1998, 0.2786, 0.1998, 0.2786, 0.1998, 0.2786, 0.1998, 0.2786, 0.1998, 0.2786, 0.1998, 0.2786, 0.1998, 0.2786, 0.1998, 0.2786, 0.1998, 0.2786, 0.1998, 0.2786, 0.1998, 0.2786, 0.1998, 0.2988, 0.1998, 0.2988, 0.1998, 0.2988, 0.1998, 0.2786, 0.1998, 0.2786, 0.1998, 0.2786, 0.1998, 0.2786, 0.1998, 0.2786, 0.1998, 0.2786, 0.1998, 0.2786, 0.1998, 0.2786, 0.1998, 0.2786, 0.1998, 0.2786, 0.1998, 0.2786, 0.1998, 0.2786, 0.1998, 0.2988, 0.1998, 0.2988, 0.1998, 0.2988, 0.1998, 0.2786, 0.1998, 0.2786, 0.1998, 0.2786, 0.1998, 0.2786, 0.1998, 0.2786, 0.1998, 0.2786, 0.1998, 0.2786, 0.1998, 0.2786, 0.1998, 0.2786, 0.1998, 0.2786, 0.1998, 0.2786, 0.1998, 0.2786, 0.1998, 0.2786, 0.1998, 0.2786, 0.1998, 0.2786, 0.1998, 0.2988, 0.1998, 0.2988, 0.1998, 0.2988, 0.1998, 0.2786, 0.1998, 0.2786, 0.1998, 0.2786, 0.1998, 0.2786, 0.1998, 0.2786, 0.1998, 0.2786, 0.1998, 0.2786, 0.1998, 0.2786, 0.1998, 0.2786, 0.1998, 0.2786, 0.1998, 0.2786, 0.1998, 0.2786, 0.1998, 0.2988, 0.1998, 0.2988, 0.1998, 0.2988, 0.1998, 0.2786, 0.1998, 0.2786, 0.1998, 0.2786, 0.1998, 0.2786, 0.1998, 0.2786, 0.1998, 0.2786, 0.1998, 0.2786, 0.1998, 0.2786, 0.1998, 0.2786, 0.1998, 0.2786, 0.1998, 0.2786, 0.1998, 0.2786, 0.1998, 0.2786, 0.1998, 0.2786, 0.1998, 0.2786, 0.1998, 0.2786, 0.1998, 0.2786, 0.1998, 0.2786, 0.1998, 0.2786, 0.1998, 0.2786, 0.1998, 0.2786, 0.1998, 0.2786, 0.1998, 0.2786, 0.1998, 0.2786, 0.1998, 0.2988, 0.1998, 0.2988, 0.1998, 0.2988, 0.1998, 0.2786, 0.1998, 0.2786, 0.1998, 0.2786, 0.1998, 0.2786, 0.1998, 0.2786, 0.1998, 0.2786, 0.1998, 0.2786, 0.1998, 0.2786, 0.1998, 0.2786, 0.1998, 0.2786, 0.1998, 0.2786, 0.1998, 0.2786, 0.1998, 0.2988, 0.1998, 0.2988, 0.1998, 0.2988, 0.1998, 0.2786, 0.1998, 0.2786, 0.1998, 0.2786, 0.1998, 0.2786, 0.1998, 0.2786, 0.1998, 0.2786, 0.1998, 0.2786, 0.1998, 0.2786, 0.1998, 0.2786, 0.1998, 0.2988, 0.1998, 0.2988, 0.1998, 0.2988, 0.1998, 0.2786, 0.1998, 0.2786, 0.1998, 0.2786, 0.1998, 0.2988, 0.1998, 0.2988, 0.1998, 0.2988, 0.1998, 0.2988, 0.1998, 0.2988, 0.1998, 0.2988, 0.1998, 0.2988, 0.1998, 0.2988, 0.1998, 0.2988, 0.1998, 0.2988, 0.1998, 0.2988, 0.1998, 0.2988, 0.4728, 0.02998, 0.4728, 0.02998, 0.4728, 0.02998, 0.4728, 0.02998, 0.4728, 0.02998, 0.4728, 0.02998, 0.4728, 0.02998, 0.4728, 0.02998, 0.4728, 0.02998, 0.1998, 0.2988, 0.1998, 0.2988, 0.1998, 0.2988, 0.1998, 0.2988, 0.1998, 0.2988, 0.1998, 0.2988, 0.1998, 0.2786, 0.1998, 0.2786, 0.1998, 0.2786, 0.1998, 0.2786, 0.1998, 0.2786, 0.1998, 0.2786, 0.1998, 0.2786, 0.1998, 0.2786, 0.1998, 0.2786, 0.1998, 0.2988, 0.1998, 0.2988, 0.1998, 0.2988, 0.1998, 0.2786, 0.1998, 0.2786, 0.1998, 0.2786, 0.1998, 0.2786, 0.1998, 0.2786, 0.1998, 0.2786, 0.1998, 0.2786, 0.1998, 0.2786, 0.1998, 0.2786, 0.1998, 0.2786, 0.1998, 0.2786, 0.1998, 0.2786, 0.1998, 0.2988, 0.1998, 0.2988, 0.1998, 0.2988, 0.1998, 0.2988, 0.1998, 0.2988, 0.1998, 0.2988, 0.1998, 0.2786, 0.1998, 0.2786, 0.1998, 0.2786, 0.1998, 0.2786, 0.1998, 0.2786, 0.1998, 0.2786, 0.1998, 0.2786, 0.1998, 0.2786, 0.1998, 0.2786, 0.1998, 0.2786, 0.1998, 0.2786, 0.1998, 0.2786, 0.1998, 0.2988, 0.1998, 0.2988, 0.1998, 0.2988, 0.4728, 0.02998, 0.4728, 0.02998, 0.4728, 0.02998, 0.4728, 0.02998, 0.4728, 0.02998, 0.4728, 0.02998, 0.4728, 0.02998, 0.4728, 0.02998, 0.4728, 0.02998, 0.1998, 0.2786, 0.1998, 0.2786, 0.1998, 0.2786, 0.1998, 0.2786, 0.1998, 0.2786, 0.1998, 0.2786, 0.4728, 0.02998, 0.4728, 0.02998, 0.4728, 0.02998, 0.4728, 0.02998, 0.4728, 0.02998, 0.4728, 0.02998, 0.1998, 0.2786, 0.1998, 0.2786, 0.1998, 0.2786, 0.1998, 0.2786, 0.1998, 0.2786, 0.1998, 0.2786, 0.1998, 0.2786, 0.1998, 0.2786, 0.1998, 0.2786, 0.1998, 0.2988, 0.1998, 0.2988, 0.1998, 0.2988, 0.1998, 0.2786, 0.1998, 0.2786, 0.1998, 0.2786, 0.1998, 0.2786, 0.1998, 0.2786, 0.1998, 0.2786, 0.4728, 0.02998, 0.4728, 0.02998, 0.4728, 0.02998, 0.4728, 0.02998, 0.4728, 0.02998, 0.4728, 0.02998, 0.1998, 0.2786, 0.1998, 0.2786, 0.1998, 0.2786, 0.1998, 0.2988, 0.1998, 0.2988, 0.1998, 0.2988, 0.1998, 0.2988, 0.1998, 0.2988, 0.1998, 0.2988, 0.4728, 0.02998, 0.4728, 0.02998, 0.4728, 0.02998, 0.1998, 0.2786, 0.1998, 0.2786, 0.1998, 0.2786, 0.4728, 0.02998, 0.4728, 0.02998, 0.4728, 0.02998, 0.4728, 0.02998, 0.4728, 0.02998, 0.4728, 0.02998, 0.1998, 0.2786, 0.1998, 0.2786, 0.1998, 0.2786, 0.4728, 0.02998, 0.4728, 0.02998, 0.4728, 0.02998, 0.1998, 0.2786, 0.1998, 0.2786, 0.1998, 0.2786, 0.1998, 0.2786, 0.1998, 0.2786, 0.1998, 0.2786, 0.1998, 0.2988, 0.1998, 0.2988, 0.1998, 0.2988, 0.1998, 0.2786, 0.1998, 0.2786, 0.1998, 0.2786, 0.1998, 0.2786, 0.1998, 0.2786, 0.1998, 0.2786, 0.1998, 0.2786, 0.1998, 0.2786, 0.1998, 0.2786, 0.1998, 0.2786, 0.1998, 0.2786, 0.1998, 0.2786, 0.4728, 0.02998, 0.4728, 0.02998, 0.4728, 0.02998, 0.1998, 0.2786, 0.1998, 0.2786, 0.1998, 0.2786, 0.1998, 0.2786, 0.1998, 0.2786, 0.1998, 0.2786, 0.1998, 0.2988, 0.1998, 0.2988, 0.1998, 0.2988, 0.1998, 0.2988, 0.1998, 0.2988, 0.1998, 0.2988, 0.1998, 0.2988, 0.1998, 0.2988, 0.1998, 0.2988, 0.4728, 0.02998, 0.4728, 0.02998, 0.4728, 0.02998, 0.1998, 0.2786, 0.1998, 0.2786, 0.1998, 0.2786, 0.1998, 0.2988, 0.1998, 0.2988, 0.1998, 0.2988, 0.1998, 0.2786, 0.1998, 0.2786, 0.1998, 0.2786, 0.1998, 0.2786, 0.1998, 0.2786, 0.1998, 0.2786, 0.1998, 0.2786, 0.1998, 0.2786, 0.1998, 0.2786, 0.1998, 0.2786, 0.1998, 0.2786, 0.1998, 0.2786, 0.1998, 0.2988, 0.1998, 0.2988, 0.1998, 0.2988, 0.1998, 0.2988, 0.1998, 0.2988, 0.1998, 0.2988, 0.1998, 0.2786, 0.1998, 0.2786, 0.1998, 0.2786, 0.1998, 0.2988, 0.1998, 0.2988, 0.1998, 0.2988, 0.1998, 0.2786, 0.1998, 0.2786, 0.1998, 0.2786, 0.4728, 0.02998, 0.4728, 0.02998, 0.4728, 0.02998, 0.4728, 0.02998, 0.4728, 0.02998, 0.4728, 0.02998, 0.1998, 0.2786, 0.1998, 0.2786, 0.1998, 0.2786, 0.1998, 0.2988, 0.1998, 0.2988, 0.1998, 0.2988, 0.1998, 0.2988, 0.1998, 0.2988, 0.1998, 0.2988, 0.4728, 0.02998, 0.4728, 0.02998, 0.4728, 0.02998, 0.1998, 0.2786, 0.1998, 0.2786, 0.1998, 0.2786, 0.1998, 0.2988, 0.1998, 0.2988, 0.1998, 0.2988, 0.1998, 0.2988, 0.1998, 0.2988, 0.1998, 0.2988, 0.1998, 0.2786, 0.1998, 0.2786, 0.1998, 0.2786, 0.1998, 0.2786, 0.1998, 0.2786, 0.1998, 0.2786, 0.4728, 0.02998, 0.4728, 0.02998, 0.4728, 0.02998, 0.4728, 0.02998, 0.4728, 0.02998, 0.4728, 0.02998, 0.4728, 0.02998, 0.4728, 0.02998, 0.4728, 0.02998, 0.1998, 0.3044, 0.1998, 0.3044, 0.1998, 0.3044, 0.4728, 0.02998, 0.4728, 0.02998, 0.4728, 0.02998, 0.1998, 0.2786, 0.1998, 0.2786, 0.1998, 0.2786, 0.1998, 0.2988, 0.1998, 0.2988, 0.1998, 0.2988, 0.4728, 0.02998, 0.4728, 0.02998, 0.4728, 0.02998, 0.1998, 0.2786, 0.1998, 0.2786, 0.1998, 0.2786, 0.1998, 0.3044, 0.1998, 0.3044, 0.1998, 0.3044, 0.1998, 0.2786, 0.1998, 0.2786, 0.1998, 0.2786, 0.1998, 0.2988, 0.1998, 0.2988, 0.1998, 0.2988, 0.1998, 0.2786, 0.1998, 0.2786, 0.1998, 0.2786, 0.1998, 0.2786, 0.1998, 0.2786, 0.1998, 0.2786, 0.1998, 0.2988, 0.1998, 0.2988, 0.1998, 0.2988, 0.1998, 0.2988, 0.1998, 0.2988, 0.1998, 0.2988, 0.1998, 0.2786, 0.1998, 0.2786, 0.1998, 0.2786, 0.1998, 0.2786, 0.1998, 0.2786, 0.1998, 0.2786, 0.1998, 0.2786, 0.1998, 0.2786, 0.1998, 0.2786, 0.1998, 0.3044, 0.1998, 0.3044, 0.1998, 0.3044, 0.4728, 0.02998, 0.4728, 0.02998, 0.4728, 0.02998, 0.1998, 0.2988, 0.1998, 0.2988, 0.1998, 0.2988, 0.1998, 0.2786, 0.1998, 0.2786, 0.1998, 0.2786, 0.1998, 0.2786, 0.1998, 0.2786, 0.1998, 0.2786, 0.4728, 0.02998, 0.4728, 0.02998, 0.4728, 0.02998, 0.1998, 0.2988, 0.1998, 0.2988, 0.1998, 0.2988, 0.1998, 0.2786, 0.1998, 0.2786, 0.1998, 0.2786, 0.1998, 0.2988, 0.1998, 0.2988, 0.1998, 0.2988, 0.1998, 0.2786, 0.1998, 0.2786, 0.1998, 0.2786, 0.4728, 0.02998, 0.4728, 0.02998, 0.4728, 0.02998, 0.1998, 0.2786, 0.1998, 0.2786, 0.1998, 0.2786, 0.1998, 0.3044, 0.1998, 0.3044, 0.1998, 0.3044, 0.4728, 0.02998, 0.4728, 0.02998, 0.4728, 0.02998, 0.1998, 0.2786, 0.1998, 0.2786, 0.1998, 0.2786, 0.1998, 0.2988, 0.1998, 0.2988, 0.1998, 0.2988, 0.1998, 0.3044, 0.1998, 0.3044, 0.1998, 0.3044, 0.4728, 0.02998, 0.4728, 0.02998, 0.4728, 0.02998, 0.4728, 0.02998, 0.4728, 0.02998, 0.4728, 0.02998, 0.1998, 0.2786, 0.1998, 0.2786, 0.1998, 0.2786, 0.4728, 0.02998, 0.4728, 0.02998, 0.4728, 0.02998, 0.1998, 0.2786, 0.1998, 0.2786, 0.1998, 0.2786, 0.1998, 0.2786, 0.1998, 0.2786, 0.1998, 0.2786, 0.1998, 0.2988, 0.1998, 0.2988, 0.1998, 0.2988, 0.4728, 0.02998, 0.4728, 0.02998, 0.4728, 0.02998, 0.4728, 0.02998, 0.4728, 0.02998, 0.4728, 0.02998, 0.1998, 0.2988, 0.1998, 0.2988, 0.1998, 0.2988, 0.1998, 0.2988, 0.1998, 0.2988, 0.1998, 0.2988, 0.1998, 0.2786, 0.1998, 0.2786, 0.1998, 0.2786, 0.1998, 0.2786, 0.1998, 0.2786, 0.1998, 0.2786, 0.1998, 0.3044, 0.1998, 0.3044, 0.1998, 0.3044, 0.1998, 0.2786, 0.1998, 0.2786, 0.1998, 0.2786, 0.1998, 0.2988, 0.1998, 0.2988, 0.1998, 0.2988, 0.4728, 0.02998, 0.4728, 0.02998, 0.4728, 0.02998, 0.1998, 0.2786, 0.1998, 0.2786, 0.1998, 0.2786, 0.1998, 0.2786, 0.1998, 0.2786, 0.1998, 0.2786, 0.1998, 0.2988, 0.1998, 0.2988, 0.1998, 0.2988, 0.1998, 0.2988, 0.1998, 0.2988, 0.1998, 0.2988, 0.1998, 0.2786, 0.1998, 0.2786, 0.1998, 0.2786, 0.1998, 0.2988, 0.1998, 0.2988, 0.1998, 0.2988, 0.1998, 0.3044, 0.1998, 0.3044, 0.1998, 0.3044, 0.4728, 0.02998, 0.4728, 0.02998, 0.4728, 0.02998, 0.1998, 0.2786, 0.1998, 0.2786, 0.1998, 0.2786, 0.1998, 0.3044, 0.1998, 0.3044, 0.1998, 0.3044, 0.1998, 0.2786, 0.1998, 0.2786, 0.1998, 0.2786, 0.4728, 0.02998, 0.4728, 0.02998, 0.4728, 0.02998, 0.1998, 0.2786, 0.1998, 0.2786, 0.1998, 0.2786, 0.1998, 0.2786, 0.1998, 0.2786, 0.1998, 0.2786, 0.1998, 0.3044, 0.1998, 0.3044, 0.1998, 0.3044, 0.1998, 0.2786, 0.1998, 0.2786, 0.1998, 0.2786, 0.1998, 0.3044, 0.1998, 0.3044, 0.1998, 0.3044, 0.1998, 0.2988, 0.1998, 0.2988, 0.1998, 0.2988, 0.1998, 0.2988, 0.1998, 0.2988, 0.1998, 0.2988, 0.1998, 0.2786, 0.1998, 0.2786, 0.1998, 0.2786, 0.1998, 0.2786, 0.1998, 0.2786, 0.1998, 0.2786, 0.1998, 0.2786, 0.1998, 0.2786, 0.1998, 0.2786, 0.1998, 0.2786, 0.1998, 0.2786, 0.1998, 0.2786, 0.1998, 0.2786, 0.1998, 0.2786, 0.1998, 0.2786, 0.1998, 0.2786, 0.1998, 0.2786, 0.1998, 0.2786, 0.4728, 0.02998, 0.4728, 0.02998, 0.4728, 0.02998, 0.1998, 0.2988, 0.1998, 0.2988, 0.1998, 0.2988, 0.4728, 0.02998, 0.4728, 0.02998, 0.4728, 0.02998, 0.1998, 0.2786, 0.1998, 0.2786, 0.1998, 0.2786, 0.4728, 0.02998, 0.4728, 0.02998, 0.4728, 0.02998, 0.4728, 0.02998, 0.4728, 0.02998, 0.4728, 0.02998, 0.4728, 0.02998, 0.4728, 0.02998, 0.4728, 0.02998, 0.1998, 0.2988, 0.1998, 0.2988, 0.1998, 0.2988, 0.1998, 0.2988, 0.1998, 0.2988, 0.1998, 0.2988, 0.1998, 0.2786, 0.1998, 0.2786, 0.1998, 0.2786, 0.1998, 0.2786, 0.1998, 0.2786, 0.1998, 0.2786, 0.1998, 0.2786, 0.1998, 0.2786, 0.1998, 0.2786, 0.4728, 0.02998, 0.4728, 0.02998, 0.4728, 0.02998, 0.1998, 0.2988, 0.1998, 0.2988, 0.1998, 0.2988, 0.1998, 0.2988, 0.1998, 0.2988, 0.1998, 0.2988, 0.1998, 0.2988, 0.1998, 0.2988, 0.1998, 0.2988, 0.1998, 0.2786, 0.1998, 0.2786, 0.1998, 0.2786, 0.4728, 0.02998, 0.4728, 0.02998, 0.4728, 0.02998, 0.4728, 0.02998, 0.4728, 0.02998, 0.4728, 0.02998, 0.1998, 0.2988, 0.1998, 0.2988, 0.1998, 0.2988, 0.1998, 0.2786, 0.1998, 0.2786, 0.1998, 0.2786, 0.1998, 0.2786, 0.1998, 0.2786, 0.1998, 0.2786, 0.1998, 0.2786, 0.1998, 0.2786, 0.1998, 0.2786, 0.4728, 0.02998, 0.4728, 0.02998, 0.4728, 0.02998, 0.4728, 0.02998, 0.4728, 0.02998, 0.4728, 0.02998, 0.1998, 0.2786, 0.1998, 0.2786, 0.1998, 0.2786, 0.1998, 0.2786, 0.1998, 0.2786, 0.1998, 0.2786, 0.1998, 0.2988, 0.1998, 0.2988, 0.1998, 0.2988, 0.1998, 0.2988, 0.1998, 0.2988, 0.1998, 0.2988, 0.4728, 0.02998, 0.4728, 0.02998, 0.4728, 0.02998, 0.4728, 0.02998, 0.4728, 0.02998, 0.4728, 0.02998, 0.4728, 0.02998, 0.4728, 0.02998, 0.4728, 0.02998, 0.4728, 0.02998, 0.4728, 0.02998, 0.4728, 0.02998, 0.4728, 0.02998, 0.4728, 0.02998, 0.4728, 0.02998, 0.1998, 0.2786, 0.1998, 0.2786, 0.1998, 0.2786, 0.1998, 0.2786, 0.1998, 0.2786, 0.1998, 0.2786, 0.1998, 0.2786, 0.1998, 0.2786, 0.1998, 0.2786, 0.4728, 0.02998, 0.4728, 0.02998, 0.4728, 0.02998, 0.1998, 0.2786, 0.1998, 0.2786, 0.1998, 0.2786, 0.4728, 0.02998, 0.4728, 0.02998, 0.4728, 0.02998, 0.4728, 0.02998, 0.4728, 0.02998, 0.4728, 0.02998, 0.1998, 0.2786, 0.1998, 0.2786, 0.1998, 0.2786, 0.1998, 0.2988, 0.1998, 0.2988, 0.1998, 0.2988, 0.1998, 0.2988, 0.1998, 0.2988, 0.1998, 0.2988, 0.1998, 0.2988, 0.1998, 0.2988, 0.1998, 0.2988, 0.1998, 0.2988, 0.1998, 0.2988, 0.1998, 0.2988, 0.1998, 0.2988, 0.1998, 0.2988, 0.1998, 0.2988, 0.1998, 0.2988, 0.1998, 0.2988, 0.1998, 0.2988, 0.4728, 0.02998, 0.4728, 0.02998, 0.4728, 0.02998, 0.1998, 0.2786, 0.1998, 0.2786, 0.1998, 0.2786, 0.4728, 0.02998, 0.4728, 0.02998, 0.4728, 0.02998, 0.1998, 0.2786, 0.1998, 0.2786, 0.1998, 0.2786, 0.1998, 0.2786, 0.1998, 0.2786, 0.1998, 0.2786, 0.1998, 0.2988, 0.1998, 0.2988, 0.1998, 0.2988, 0.1998, 0.2988, 0.1998, 0.2988, 0.1998, 0.2988, 0.1998, 0.2786, 0.1998, 0.2786, 0.1998, 0.2786, 0.4728, 0.02998, 0.4728, 0.02998, 0.4728, 0.02998, 0.4728, 0.02998, 0.4728, 0.02998, 0.4728, 0.02998, 0.1998, 0.2988, 0.1998, 0.2988, 0.1998, 0.2988, 0.1998, 0.2786, 0.1998, 0.2786, 0.1998, 0.2786, 0.1998, 0.2988, 0.1998, 0.2988, 0.1998, 0.2988, 0.1998, 0.2988, 0.1998, 0.2988, 0.1998, 0.2988, 0.1998, 0.2786, 0.1998, 0.2786, 0.1998, 0.2786, 0.1998, 0.2786, 0.1998, 0.2786, 0.1998, 0.2786, 0.4728, 0.02998, 0.4728, 0.02998, 0.4728, 0.02998, 0.1998, 0.2786, 0.1998, 0.2786, 0.1998, 0.2786, 0.4728, 0.02998, 0.4728, 0.02998, 0.4728, 0.02998, 0.1998, 0.2988, 0.1998, 0.2988, 0.1998, 0.2988, 0.1998, 0.2988, 0.1998, 0.2988, 0.1998, 0.2988, 0.1998, 0.2988, 0.1998, 0.2988, 0.1998, 0.2988, 0.1998, 0.2988, 0.1998, 0.2988, 0.1998, 0.2988, 0.1998, 0.2786, 0.1998, 0.2786, 0.1998, 0.2786, 0.1998, 0.2988, 0.1998, 0.2988, 0.1998, 0.2988, 0.1998, 0.2786, 0.1998, 0.2786, 0.1998, 0.2786, 0.1998, 0.2786, 0.1998, 0.2786, 0.1998, 0.2786, 0.1998, 0.2786, 0.1998, 0.2786, 0.1998, 0.2786, 0.1998, 0.2988, 0.1998, 0.2988, 0.1998, 0.2988, 0.1998, 0.2786, 0.1998, 0.2786, 0.1998, 0.2786, 0.1998, 0.2988, 0.1998, 0.2988, 0.1998, 0.2988, 0.1998, 0.2988, 0.1998, 0.2988, 0.1998, 0.2988, 0.1998, 0.2786, 0.1998, 0.2786, 0.1998, 0.2786, 0.1998, 0.2786, 0.1998, 0.2786, 0.1998, 0.2786, 0.1998, 0.2786, 0.1998, 0.2786, 0.1998, 0.2786, 0.1998, 0.2786, 0.1998, 0.2786, 0.1998, 0.2786, 0.1998, 0.2786, 0.1998, 0.2786, 0.1998, 0.2786, 0.1998, 0.2988, 0.1998, 0.2988, 0.1998, 0.2988, 0.1998, 0.2988, 0.1998, 0.2988, 0.1998, 0.2988, 0.1998, 0.2786, 0.1998, 0.2786, 0.1998, 0.2786, 0.1998, 0.2988, 0.1998, 0.2988, 0.1998, 0.2988, 0.1998, 0.2786, 0.1998, 0.2786, 0.1998, 0.2786, 0.1998, 0.2786, 0.1998, 0.2786, 0.1998, 0.2786, 0.1998, 0.2786, 0.1998, 0.2786, 0.1998, 0.2786, 0.1998, 0.2786, 0.1998, 0.2786, 0.1998, 0.2786, 0.1998, 0.2988, 0.1998, 0.2988, 0.1998, 0.2988, 0.1998, 0.2988, 0.1998, 0.2988, 0.1998, 0.2988, 0.1998, 0.2786, 0.1998, 0.2786, 0.1998, 0.2786, 0.1998, 0.2786, 0.1998, 0.2786, 0.1998, 0.2786, 0.1998, 0.2988, 0.1998, 0.2988, 0.1998, 0.2988, 0.1998, 0.2988, 0.1998, 0.2988, 0.1998, 0.2988, 0.1998, 0.2786, 0.1998, 0.2786, 0.1998, 0.2786, 0.1998, 0.2786, 0.1998, 0.2786, 0.1998, 0.2786, 0.1998, 0.2786, 0.1998, 0.2786, 0.1998, 0.2786, 0.1998, 0.2786, 0.1998, 0.2786, 0.1998, 0.2786, 0.1998, 0.2786, 0.1998, 0.2786, 0.1998, 0.2786, 0.1998, 0.2786, 0.1998, 0.2786, 0.1998, 0.2786, 0.1998, 0.2786, 0.1998, 0.2786, 0.1998, 0.2786, 0.1998, 0.2988, 0.1998, 0.2988, 0.1998, 0.2988, 0.1998, 0.2786, 0.1998, 0.2786, 0.1998, 0.2786, 0.1998, 0.2786, 0.1998, 0.2786, 0.1998, 0.2786, 0.1998, 0.2988, 0.1998, 0.2988, 0.1998, 0.2988, 0.1998, 0.2988, 0.1998, 0.2988, 0.1998, 0.2988, 0.1998, 0.2786, 0.1998, 0.2786, 0.1998, 0.2786, 0.1998, 0.2988, 0.1998, 0.2988, 0.1998, 0.2988, 0.1998, 0.2786, 0.1998, 0.2786, 0.1998, 0.2786, 0.1998, 0.2988, 0.1998, 0.2988, 0.1998, 0.2988, 0.1998, 0.2988, 0.1998, 0.2988, 0.1998, 0.2988, 0.1998, 0.2786, 0.1998, 0.2786, 0.1998, 0.2786, 0.1998, 0.2988, 0.1998, 0.2988, 0.1998, 0.2988, 0.1998, 0.2786, 0.1998, 0.2786, 0.1998, 0.2786, 0.1998, 0.2786, 0.1998, 0.2786, 0.1998, 0.2786, 0.1998, 0.2988, 0.1998, 0.2988, 0.1998, 0.2988, 0.1998, 0.2988, 0.1998, 0.2988, 0.1998, 0.2988, 0.1998, 0.2988, 0.1998, 0.2988, 0.1998, 0.2988, 0.1998, 0.2786, 0.1998, 0.2786, 0.1998, 0.2786, 0.1998, 0.2786, 0.1998, 0.2786, 0.1998, 0.2786, 0.1998, 0.2988, 0.1998, 0.2988, 0.1998, 0.2988, 0.1998, 0.2786, 0.1998, 0.2786, 0.1998, 0.2786, 0.1998, 0.2786, 0.1998, 0.2786, 0.1998, 0.2786, 0.1998, 0.2786, 0.1998, 0.2786, 0.1998, 0.2786, 0.1998, 0.2988, 0.1998, 0.2988, 0.1998, 0.2988, 0.1998, 0.2988, 0.1998, 0.2988, 0.1998, 0.2988, 0.1998, 0.2786, 0.1998, 0.2786, 0.1998, 0.2786, 0.1998, 0.2786, 0.1998, 0.2786, 0.1998, 0.2786, 0.1998, 0.2786, 0.1998, 0.2786, 0.1998, 0.2786, 0.1998, 0.2786, 0.1998, 0.2786, 0.1998, 0.2786, 0.1998, 0.2786, 0.1998, 0.2786, 0.1998, 0.2786, 0.1998, 0.2786, 0.1998, 0.2786, 0.1998, 0.2786, 0.1998, 0.2786, 0.1998, 0.2786, 0.1998, 0.2786, 0.1998, 0.2988, 0.1998, 0.2988, 0.1998, 0.2988, 0.1998, 0.2786, 0.1998, 0.2786, 0.1998, 0.2786, 0.1998, 0.2786, 0.1998, 0.2786, 0.1998, 0.2786, 0.1998, 0.2786, 0.1998, 0.2786, 0.1998, 0.2786, 0.1998, 0.2786, 0.1998, 0.2786, 0.1998, 0.2786, 0.1998, 0.2786, 0.1998, 0.2786, 0.1998, 0.2786, 0.1998, 0.2786, 0.1998, 0.2786, 0.1998, 0.2786, 0.1998, 0.2786, 0.1998, 0.2786, 0.1998, 0.2786, 0.1998, 0.2786, 0.1998, 0.2786, 0.1998, 0.2786, 0.1998, 0.2786, 0.1998, 0.2786, 0.1998, 0.2786, 0.1998, 0.2786, 0.1998, 0.2786, 0.1998, 0.2786, 0.1998, 0.2786, 0.1998, 0.2786, 0.1998, 0.2786, 0.1998, 0.2786, 0.1998, 0.2786, 0.1998, 0.2786, 0.1998, 0.2786, 0.1998, 0.2786, 0.1998, 0.2786, 0.1998, 0.2786, 0.1998, 0.2786, 0.1998, 0.2786, 0.1998, 0.2786, 0.1998, 0.2786, 0.1998, 0.2786, 0.1998, 0.2786, 0.1998, 0.2786, 0.1998, 0.2786, 0.1998, 0.2786, 0.1998, 0.2786, 0.1998, 0.2786, 0.1998, 0.2786, 0.1998, 0.2786, 0.1998, 0.2786, 0.1998, 0.2786, 0.1998, 0.2786, 0.1998, 0.2786, 0.1998, 0.2786, 0.1998, 0.2786, 0.1998, 0.2786, 0.1998, 0.2786, 0.1998, 0.2786, 0.1998, 0.2786, 0.1998, 0.2786, 0.1998, 0.2786, 0.1998, 0.2786, 0.1998, 0.2786, 0.1998, 0.2786, 0.1998, 0.2786, 0.1998, 0.2786, 0.1998, 0.2786, 0.1998, 0.2786, 0.1998, 0.2786, 0.1998, 0.2786, 0.1998, 0.2786, 0.1998, 0.2786, 0.1998, 0.2786, 0.1998, 0.2786, 0.1998, 0.2786, 0.1998, 0.2786, 0.1998, 0.2786, 0.1998, 0.2786, 0.1998, 0.2786, 0.1998, 0.2786, 0.1998, 0.2786, 0.1998, 0.2786, 0.1998, 0.2786, 0.1998, 0.2786, 0.1998, 0.2786, 0.1998, 0.2786, 0.1998, 0.2786, 0.1998, 0.2786, 0.1998, 0.2786, 0.1998, 0.2786, 0.1998, 0.2786, 0.1998, 0.2786, 0.1998, 0.2786, 0.1998, 0.2786, 0.1998, 0.2786, 0.1998, 0.2786, 0.1998, 0.2786, 0.1998, 0.2786, 0.1998, 0.2786, 0.1998, 0.2786, 0.1998, 0.2786, 0.1998, 0.2786, 0.1998, 0.2786, 0.1998, 0.2786, 0.1998, 0.2786, 0.1998, 0.2786, 0.1998, 0.2786, 0.1998, 0.2786, 0.1998, 0.2786, 0.1998, 0.2786, 0.1998, 0.2786, 0.1998, 0.2786, 0.1998, 0.2786, 0.1998, 0.2786, 0.1998, 0.2786, 0.1998, 0.2786, 0.1998, 0.2786, 0.1998, 0.2786, 0.1998, 0.2786, 0.1998, 0.2786, 0.1998, 0.2786, 0.1998, 0.2786, 0.1998, 0.2786, 0.1998, 0.2786, 0.1998, 0.2786, 0.1998, 0.2786, 0.1998, 0.2786, 0.1998, 0.2786, 0.1998, 0.2786, 0.1998, 0.2786, 0.1998, 0.2786, 0.1998, 0.2786, 0.1998, 0.2786, 0.1998, 0.2786, 0.1998, 0.2786, 0.1998, 0.2786, 0.1998, 0.2786, 0.1998, 0.2786, 0.1998, 0.2786, 0.1998, 0.2786, 0.1998, 0.2786, 0.1998, 0.2786, 0.1998, 0.2786, 0.1998, 0.2786, 0.1998, 0.2786, 0.1998, 0.2786, 0.1998, 0.2786, 0.1998, 0.2786, 0.1998, 0.2786, 0.1998, 0.2786, 0.1998, 0.2786, 0.1998, 0.2786, 0.1998, 0.2786, 0.1998, 0.2786, 0.1998, 0.2786, 0.1998, 0.2786, 0.1998, 0.2786, 0.1998, 0.2786])
me_mesh.materials.append(mat_lambert254)
me_mesh.materials.append(mat_rune)
me_mesh.use_remesh_fix_poles = True
me_mesh.use_remesh_preserve_attributes = False
me_mesh.update()
me_mesh.normals_split_custom_set([tuple(v) for v in zip(*[iter([-0.002564, 0.06632, 0.9978, -0.002564, 0.06632, 0.9978, -0.002564, 0.06632, 0.9978, 0.0, 0.0464, 0.9989, -4.951e-07, 0.0464, 0.9989, -9.724e-09, 0.0464, 0.9989, 0.0, 0.0464, 0.9989, -9.724e-09, 0.0464, 0.9989, 0.0, 0.0464, 0.9989, 0.0, 0.0464, 0.9989, 0.0, 0.0464, 0.9989, 0.0, 0.0464, 0.9989, -0.005642, 0.1102, 0.9939, -0.005642, 0.1102, 0.9939, -0.005642, 0.1102, 0.9939, 0.01357, 0.03792, 0.9992, 0.01357, 0.03792, 0.9992, 0.01357, 0.03792, 0.9992, 0.0, 0.1171, 0.9931, 0.0, 0.1171, 0.9931, 0.0, 0.1171, 0.9931, -4.951e-07, 0.0464, 0.9989, -5.053e-07, 0.0464, 0.9989, -9.724e-09, 0.0464, 0.9989, -0.02133, 0.3608, 0.9324, -0.02133, 0.3608, 0.9324, -0.02133, 0.3608, 0.9324, -0.006832, 0.3165, 0.9486, -0.006832, 0.3165, 0.9486, -0.006832, 0.3165, 0.9486, 0.0, 0.2238, 0.9746, 0.0, 0.2238, 0.9746, 0.0, 0.2238, 0.9746, -1.66e-07, 0.04082, 0.9992, -1.66e-07, 0.04082, 0.9992, -1.66e-07, 0.04082, 0.9992, 0.0, 0.4315, 0.9021, 0.0, 0.4315, 0.9021, 0.0, 0.4315, 0.9021, -0.001785, 0.9943, -0.1063, -0.002605, 0.9942, -0.1077, -0.0001865, 0.9946, -0.1037, 0.0, 0.4315, 0.9021, 0.0, 0.4315, 0.9021, 0.0, 0.4315, 0.9021, -0.02263, 0.9959, 0.08786, -0.02425, 0.9954, 0.09289, -0.02251, 0.9959, 0.08747, 0.0003582, -1.0, 0.003534, 0.0, -1.0, 0.003704, -3.764e-09, -1.0, 0.003704, 0.002689, -1.0, 0.004816, 0.0003256, -1.0, 0.0007277, -1.061e-08, -1.0, 3.164e-08, -0.001785, 0.9943, -0.1063, -0.0001865, 0.9946, -0.1037, 0.0005199, 0.9947, -0.1025, 0.0, 0.9986, -0.05355, -0.00406, 0.9985, -0.05539, -0.0005221, 0.9986, -0.05379, -0.03711, 0.9716, 0.2337, -0.03711, 0.9716, 0.2337, -0.03711, 0.9716, 0.2337, -0.09135, 0.981, 0.171, -0.09135, 0.981, 0.171, -0.09135, 0.981, 0.171, 1.143e-08, -1.0, 0.003704, 0.0003582, -1.0, 0.003534, -0.001381, -1.0, 0.001358, 0.1206, 0.9613, -0.2478, 0.1206, 0.9613, -0.2478, 0.1206, 0.9613, -0.2478, 0.03419, 0.9987, 0.03672, 0.03419, 0.9987, 0.03672, 0.03419, 0.9987, 0.03672, 0.08441, 0.9948, -0.05768, 0.08441, 0.9948, -0.05768, 0.08441, 0.9948, -0.05768, 0.0007447, 0.9606, 0.2778, 0.0007447, 0.9606, 0.2778, 0.0007447, 0.9606, 0.2778, 0.0295, 0.9944, 0.1016, 0.0295, 0.9944, 0.1016, 0.0295, 0.9944, 0.1016, 0.008764, 0.9832, 0.1825, 0.008764, 0.9832, 0.1825, 0.008764, 0.9832, 0.1825, -9.206e-06, -1.0, 0.00173, 0.0003582, -1.0, 0.003534, -3.764e-09, -1.0, 0.003704, 0.0003582, -1.0, 0.003534, 0.0, -1.0, 0.003704, 0.0, -1.0, 0.003704, 0.0003582, -1.0, 0.003534, 1.143e-08, -1.0, 0.003704, 0.0, -1.0, 0.003704, -0.001381, -1.0, 0.001358, 0.001332, -1.0, 0.006213, 0.002689, -1.0, 0.004816, -0.00406, 0.9985, -0.05539, -0.004555, 0.9984, -0.05562, -0.0005221, 0.9986, -0.05379, -0.01662, 0.9947, 0.101, -0.01662, 0.9947, 0.101, -0.01662, 0.9947, 0.101, -0.03123, 0.9801, 0.196, -0.03123, 0.9801, 0.196, -0.03123, 0.9801, 0.196, 0.9991, 0.04294, -0.0001776, 0.9992, 0.04108, -1.45e-09, 0.9992, 0.04107, -8.321e-11, 0.001332, -1.0, 0.006213, 0.0003256, -1.0, 0.0007277, 0.002689, -1.0, 0.004816, 0.001145, 0.9673, 0.2537, 0.001145, 0.9673, 0.2537, 0.001145, 0.9673, 0.2537, -0.009437, 0.981, 0.1939, -0.009437, 0.981, 0.1939, -0.009437, 0.981, 0.1939, -0.02483, 0.9952, 0.09468, -0.02425, 0.9954, 0.09289, -0.02263, 0.9959, 0.08786, -0.3097, -0.3785, 0.8722, -0.3097, -0.3785, 0.8722, -0.3097, -0.3785, 0.8722, 0.001496, 0.07938, 0.9968, 0.001496, 0.07938, 0.9968, 0.001496, 0.07938, 0.9968, -0.0173, 0.9621, 0.2722, -0.0173, 0.9621, 0.2722, -0.0173, 0.9621, 0.2722, -0.02403, 0.896, 0.4434, -0.02388, 0.8931, 0.4492, -0.02379, 0.8915, 0.4523, -0.00555, 0.8098, 0.5866, -0.00555, 0.8098, 0.5866, -0.00555, 0.8098, 0.5866, -0.01164, 0.8734, 0.4868, -0.01164, 0.8734, 0.4868, -0.01164, 0.8734, 0.4868, 0.03377, 0.6771, 0.7351, 0.03377, 0.6771, 0.7351, 0.03377, 0.6771, 0.7351, -0.05636, -0.1823, 0.9816, -0.05636, -0.1823, 0.9816, -0.05636, -0.1823, 0.9816, -0.01389, 0.9109, 0.4123, -0.01389, 0.9109, 0.4123, -0.01389, 0.9109, 0.4123, -0.005496, 0.8918, 0.4523, -0.005496, 0.8918, 0.4523, -0.005496, 0.8918, 0.4523, 0.08361, 0.9532, 0.2906, 0.08361, 0.9532, 0.2906, 0.08361, 0.9532, 0.2906, 0.04999, 0.9653, 0.2562, 0.04999, 0.9653, 0.2562, 0.04999, 0.9653, 0.2562, 0.04222, -0.04347, 0.9982, 0.04222, -0.04347, 0.9982, 0.04222, -0.04347, 0.9982, 0.03397, 0.9778, 0.2067, 0.03397, 0.9778, 0.2067, 0.03397, 0.9778, 0.2067, 0.03491, 0.9836, 0.1772, 0.03491, 0.9836, 0.1772, 0.03491, 0.9836, 0.1772, 0.01051, 0.9999, -0.01159, 0.01051, 0.9999, -0.01159, 0.01051, 0.9999, -0.01159, -0.9999, -0.01487, -0.000514, -0.9999, -0.01121, -0.0002509, -1.0, -0.008457, -0.0001466, -0.03208, 0.9728, 0.2293, -0.03208, 0.9728, 0.2293, -0.03208, 0.9728, 0.2293, -0.02408, 0.8971, 0.4412, -0.02388, 0.8931, 0.4492, -0.02403, 0.896, 0.4434, 0.07789, 0.9688, 0.2353, 0.07789, 0.9688, 0.2353, 0.07789, 0.9688, 0.2353, -0.2129, 0.9434, 0.2543, -0.2129, 0.9434, 0.2543, -0.2129, 0.9434, 0.2543, -0.06694, 0.9684, 0.2401, -0.06694, 0.9684, 0.2401, -0.06694, 0.9684, 0.2401, -0.02315, 0.9991, 0.03668, -0.02315, 0.9991, 0.03668, -0.02315, 0.9991, 0.03668, 2.842e-05, 1.0, -0.0009188, -0.0001643, 1.0, -0.0002864, -0.0005423, 1.0, -0.001473, 0.1334, 0.9634, 0.2325, 0.1334, 0.9634, 0.2325, 0.1334, 0.9634, 0.2325, -0.1595, 0.9854, 0.06037, -0.1595, 0.9854, 0.06037, -0.1595, 0.9854, 0.06037, -0.001381, -1.0, 0.001358, -0.0005872, -1.0, 7.578e-05, 0.001332, -1.0, 0.006213, -0.001897, 1.0, 0.005688, 0.004148, 1.0, 0.003951, -0.0005423, 1.0, -0.001473, -0.008873, 0.9998, 0.01766, -0.008873, 0.9998, 0.01766, -0.008873, 0.9998, 0.01766, -0.02186, 0.9998, 0.0002214, -0.02133, 0.9998, -0.0002143, -0.02064, 0.9998, -3.085e-05, 0.9991, 0.04294, -0.0001776, 0.9992, 0.04107, -8.321e-11, 0.9991, 0.04227, 0.0006596, 0.03856, -0.9993, -1.235e-07, 0.03855, -0.9993, -1.49e-06, 0.03857, -0.9993, 0.0, -0.0004953, 1.0, 0.0002034, 0.0001688, 1.0, 0.0008438, -0.000616, 1.0, 7.491e-05, 0.03855, -0.9993, -5.929e-07, 0.03855, -0.9993, -1.49e-06, 0.03856, -0.9993, -1.235e-07, -0.02231, 0.9998, 8.41e-05, -0.02133, 0.9998, -0.0002143, -0.02186, 0.9998, 0.0002214, 0.9988, 0.04942, 0.0002038, 0.9988, 0.04942, 0.0002038, 0.9988, 0.04942, 0.0002038, -0.2557, 0.9648, 0.06098, -0.2557, 0.9648, 0.06098, -0.2557, 0.9648, 0.06098, -0.219, 0.9748, -0.04306, -0.219, 0.9748, -0.04306, -0.219, 0.9748, -0.04306, 0.05487, 0.9985, 5.038e-05, 0.05487, 0.9985, 5.038e-05, 0.05487, 0.9985, 5.038e-05, 0.1185, 0.9927, 0.02397, 0.1185, 0.9927, 0.02397, 0.1185, 0.9927, 0.02397, 0.0001688, 1.0, 0.0008438, -0.0006471, 1.0, -0.0008861, 0.0005335, 1.0, 0.001212, 0.03855, -0.9993, -5.929e-07, 0.03855, -0.9993, 0.0, 0.03855, -0.9993, -1.49e-06, 0.9991, 0.04294, -0.0001776, 0.9991, 0.04227, 0.0006596, 0.999, 0.04545, -0.0001403, -0.0007461, -1.0, -0.0001472, -0.0005872, -1.0, 7.578e-05, -0.001381, -1.0, 0.001358, 0.02675, -0.9996, -0.001074, 0.02311, -0.9997, -0.0005003, 0.03145, -0.9995, -0.001817, -0.0004953, 1.0, 0.0002034, 0.0005498, 1.0, 0.001231, 0.0001688, 1.0, 0.0008438, 0.999, 0.04545, -0.0001403, 0.9991, 0.04227, 0.0006596, 0.9989, 0.04639, 0.0, -0.723, 0.6908, -1.479e-05, -0.723, 0.6908, -1.479e-05, -0.723, 0.6908, -1.479e-05, -0.3682, 0.9294, 0.02443, -0.3682, 0.9294, 0.02443, -0.3682, 0.9294, 0.02443, 0.2375, 0.9624, 0.1315, 0.2375, 0.9624, 0.1315, 0.2375, 0.9624, 0.1315, 0.01995, -0.9998, 0.0, 0.02311, -0.9997, -0.0005003, 0.02675, -0.9996, -0.001074, -0.01177, 0.9999, -0.00652, -0.01177, 0.9999, -0.00652, -0.01177, 0.9999, -0.00652, 0.1748, 0.9784, 0.1101, 0.1748, 0.9784, 0.1101, 0.1748, 0.9784, 0.1101, -0.1133, 0.9914, -0.06562, -0.1133, 0.9914, -0.06562, -0.1133, 0.9914, -0.06562, -0.9371, 0.1013, 0.334, -0.9371, 0.1013, 0.334, -0.9371, 0.1013, 0.334, -0.1496, 0.9861, -0.07235, -0.1496, 0.9861, -0.07235, -0.1496, 0.9861, -0.07235, 2.842e-05, 1.0, -0.0009188, -0.0005423, 1.0, -0.001473, 0.0002507, 1.0, -0.002121, -0.0004368, -1.0, 0.0003414, 0.0003582, -1.0, 0.003534, -9.206e-06, -1.0, 0.00173, 0.9991, 0.04205, -0.0004986, 0.999, 0.04545, -0.0001403, 0.9989, 0.04639, 0.0, -0.9918, -0.04559, 0.1191, -0.9918, -0.04559, 0.1191, -0.9918, -0.04559, 0.1191, 0.02842, 0.9995, -0.009881, 0.02842, 0.9995, -0.009881, 0.02842, 0.9995, -0.009881, -0.9999, -0.01121, -0.0002509, -1.0, -0.006146, 1.8e-05, -1.0, -0.008457, -0.0001466, 3.293e-09, -1.0, 2.892e-09, -9.206e-06, -1.0, 0.00173, 8.374e-09, -1.0, -1.422e-09, -0.001381, -1.0, 0.001358, 0.00385, -1.0, -0.0003776, -0.0007461, -1.0, -0.0001472, 0.01995, -0.9998, 0.0, 0.01995, -0.9998, 0.0, 0.02675, -0.9996, -0.001074, 0.0005498, 1.0, 0.001231, -0.0006471, 1.0, -0.0008861, 0.0001688, 1.0, 0.0008438, -0.02276, 0.9997, -2.869e-05, -0.02133, 0.9998, -0.0002143, -0.02231, 0.9998, 8.41e-05, -0.9999, -0.01121, -0.0002509, -1.0, -0.006644, 5.546e-05, -1.0, -0.006146, 1.8e-05, 0.999, 0.04435, -0.000235, 0.999, 0.04545, -0.0001403, 0.9991, 0.04205, -0.0004986, -0.9267, 0.3757, -3.293e-05, -0.9267, 0.3757, -3.293e-05, -0.9267, 0.3757, -3.293e-05, -0.0005423, 1.0, -0.001473, -0.0008717, 1.0, -0.0003441, 0.0002507, 1.0, -0.002121, 0.0003582, -1.0, 0.003534, 0.00385, -1.0, -0.0003776, -0.001381, -1.0, 0.001358, 0.01351, 0.9999, 0.0, 0.01351, 0.9999, 0.0, 0.01351, 0.9999, 0.0, -0.02101, 0.9997, -0.01194, -0.02101, 0.9997, -0.01194, -0.02101, 0.9997, -0.01194, 0.0004498, 1.0, -0.0003959, -0.002251, 1.0, 0.003271, -0.001897, 1.0, 0.005688, 0.9539, 0.2998, 0.01457, 0.9539, 0.2998, 0.01457, 0.9539, 0.2998, 0.01457, 0.004148, 1.0, 0.003951, -0.0006552, 1.0, 0.001948, -0.0005423, 1.0, -0.001473, 0.000421, 1.0, 0.0005403, 0.004148, 1.0, 0.003951, -0.001897, 1.0, 0.005688, -0.0004659, 1.0, 2.826e-05, -0.002251, 1.0, 0.003271, 0.0004498, 1.0, -0.0003959, -0.001111, 1.0, -0.001958, -0.0006471, 1.0, -0.0008861, 0.0005498, 1.0, 0.001231, -0.8647, -0.4918, -0.1022, -0.8647, -0.4918, -0.1022, -0.8647, -0.4918, -0.1022, -0.3214, 0.8235, -0.4674, -0.3214, 0.8235, -0.4674, -0.3214, 0.8235, -0.4674, 0.3013, 0.9508, -0.07233, 0.3013, 0.9508, -0.07233, 0.3013, 0.9508, -0.07233, -0.003329, 1.0, 0.005047, 0.0001134, 1.0, 0.0007947, -0.001897, 1.0, 0.005688, 0.0004498, 1.0, -0.0003959, 0.0003467, 1.0, -0.0004546, -0.0004659, 1.0, 2.826e-05, 0.3084, 0.9437, 0.1199, 0.3084, 0.9437, 0.1199, 0.3084, 0.9437, 0.1199, -0.1607, 0.9836, -0.08186, -0.1607, 0.9836, -0.08186, -0.1607, 0.9836, -0.08186, -0.8169, 0.5765, 0.01998, -0.8169, 0.5765, 0.01998, -0.8169, 0.5765, 0.01998, 4.304e-05, 1.0, -0.0006005, 0.0003467, 1.0, -0.0004546, 0.0004498, 1.0, -0.0003959, 0.6314, 0.7146, 0.301, 0.6314, 0.7146, 0.301, 0.6314, 0.7146, 0.301, 0.2128, 0.9768, -0.02359, 0.2128, 0.9768, -0.02359, 0.2128, 0.9768, -0.02359, -0.4219, 0.8871, -0.1874, -0.4219, 0.8871, -0.1874, -0.4219, 0.8871, -0.1874, 0.9972, 0.07466, 6.171e-12, 0.9972, 0.07467, 2.608e-10, 0.9972, 0.07466, 0.0, -0.002251, 1.0, 0.003271, -0.003329, 1.0, 0.005047, -0.001897, 1.0, 0.005688, -0.0005423, 1.0, -0.001473, -0.0006552, 1.0, 0.001948, -0.0008717, 1.0, -0.0003441, -0.02237, 0.9997, -0.0001458, -0.02276, 0.9997, -2.869e-05, -0.02231, 0.9998, 8.41e-05, 0.2088, 0.9776, -0.02704, 0.2088, 0.9776, -0.02704, 0.2088, 0.9776, -0.02704, 0.9389, 0.3428, -0.03272, 0.9389, 0.3428, -0.03272, 0.9389, 0.3428, -0.03272, 0.7042, 0.71, 0.0008885, 0.7042, 0.71, 0.0008885, 0.7042, 0.71, 0.0008885, -0.00178, 1.0, 0.001156, 0.000421, 1.0, 0.0005403, -0.001897, 1.0, 0.005688, 0.2151, 0.9517, -0.2189, 0.2151, 0.9517, -0.2189, 0.2151, 0.9517, -0.2189, -0.1664, 0.9648, 0.2039, -0.1664, 0.9648, 0.2039, -0.1664, 0.9648, 0.2039, -0.2236, 0.9563, -0.1885, -0.2236, 0.9563, -0.1885, -0.2236, 0.9563, -0.1885, -0.8404, -0.5099, -0.1836, -0.8404, -0.5099, -0.1836, -0.8404, -0.5099, -0.1836, 0.999, 0.04435, -0.000235, 0.9991, 0.04205, -0.0004986, 0.9992, 0.03908, -0.0008432, 0.198, 0.9621, -0.1875, 0.198, 0.9621, -0.1875, 0.198, 0.9621, -0.1875, -0.2925, 0.9122, 0.287, -0.2925, 0.9122, 0.287, -0.2925, 0.9122, 0.287, 0.9972, 0.07466, 6.171e-12, 0.9972, 0.07467, 2.651e-10, 0.9972, 0.07467, 2.608e-10, 0.1201, 0.9489, -0.292, 0.1201, 0.9489, -0.292, 0.1201, 0.9489, -0.292, -0.03649, 0.9967, 0.0726, -0.03649, 0.9967, 0.0726, -0.03649, 0.9967, 0.0726, 0.0001134, 1.0, 0.0007947, -0.00178, 1.0, 0.001156, -0.001897, 1.0, 0.005688, -0.03517, 0.9906, -0.1322, -0.03517, 0.9906, -0.1322, -0.03517, 0.9906, -0.1322, 0.07344, 0.9841, -0.1617, 0.07344, 0.9841, -0.1617, 0.07344, 0.9841, -0.1617, -0.3769, 0.9117, -0.1632, -0.3769, 0.9117, -0.1632, -0.3769, 0.9117, -0.1632, 0.2448, 0.9475, 0.2056, 0.2444, 0.9477, 0.2054, 0.2449, 0.9475, 0.2057, 0.133, 0.9858, -0.1029, 0.133, 0.9858, -0.1029, 0.133, 0.9858, -0.1029, -0.001033, 1.0, 0.003354, -0.0008717, 1.0, -0.0003441, -0.0006552, 1.0, 0.001948, -0.0008433, 1.0, -0.0008609, 0.000421, 1.0, 0.0005403, -0.00178, 1.0, 0.001156, 0.2449, 0.9475, 0.2057, 0.2453, 0.9473, 0.2058, 0.2448, 0.9475, 0.2056, -0.3106, 0.9246, -0.2207, -0.3106, 0.9246, -0.2207, -0.3106, 0.9246, -0.2207, 0.3232, 0.9217, 0.2144, 0.3232, 0.9217, 0.2144, 0.3232, 0.9217, 0.2144, -0.1001, 0.9497, 0.2969, -0.1001, 0.9497, 0.2969, -0.1001, 0.9497, 0.2969, -0.2587, 0.769, -0.5845, -0.2587, 0.769, -0.5845, -0.2587, 0.769, -0.5845, 0.02984, 0.9853, -0.1683, 0.02984, 0.9853, -0.1683, 0.02984, 0.9853, -0.1683, 0.01188, 0.9943, -0.1057, 0.01188, 0.9943, -0.1057, 0.01188, 0.9943, -0.1057, 0.3223, 0.9338, -0.1551, 0.3223, 0.9338, -0.1551, 0.3223, 0.9338, -0.1551, 9.702e-05, 1.0, -0.0009164, 0.0001134, 1.0, 0.0007947, -0.003329, 1.0, 0.005047, -0.1351, 0.9907, 0.01779, -0.1351, 0.9907, 0.01779, -0.1351, 0.9907, 0.01779, 0.03236, 0.9982, 0.05103, 0.03236, 0.9982, 0.05103, 0.03236, 0.9982, 0.05103, 0.006494, -1.0, 0.000243, 0.00385, -1.0, -0.0003776, 0.0003582, -1.0, 0.003534, 0.006494, -1.0, 0.000243, 0.006762, -1.0, -4.875e-09, 0.00385, -1.0, -0.0003776, 0.1252, 0.9433, -0.3073, 0.1252, 0.9433, -0.3073, 0.1252, 0.9433, -0.3073, -0.06981, 0.9887, 0.1324, -0.06981, 0.9887, 0.1324, -0.06981, 0.9887, 0.1324, 0.08707, 0.9944, -0.0606, 0.08707, 0.9944, -0.0606, 0.08707, 0.9944, -0.0606, 5.613e-05, 1.0, 0.0004662, 4.304e-05, 1.0, 4.235e-05, -0.000649, 1.0, 0.003442, -0.00178, 1.0, 0.001156, 5.613e-05, 1.0, 0.0004662, -0.000649, 1.0, 0.003442, 0.0003467, 1.0, -0.0004546, 9.702e-05, 1.0, -0.0009164, -0.0004659, 1.0, 2.826e-05, -0.1324, 0.9329, 0.335, -0.1324, 0.9329, 0.335, -0.1324, 0.9329, 0.335, 0.1223, 0.9908, -0.05846, 0.1223, 0.9908, -0.05846, 0.1223, 0.9908, -0.05846, -0.0008433, 1.0, -0.0008609, -0.00178, 1.0, 0.001156, -0.000649, 1.0, 0.003442, -0.2284, 0.965, 0.1287, -0.2284, 0.965, 0.1287, -0.2284, 0.965, 0.1287, 0.201, 0.9795, 0.01501, 0.1905, 0.9816, 0.01544, 0.1882, 0.982, 0.01554, 0.2012, 0.9794, 0.015, 0.1905, 0.9816, 0.01544, 0.201, 0.9795, 0.01501, -0.2769, 0.9593, 0.05544, -0.2769, 0.9593, 0.05544, -0.2769, 0.9593, 0.05544, 0.05773, 0.9677, 0.2456, 0.05773, 0.9677, 0.2456, 0.05773, 0.9677, 0.2456, 0.006891, 0.9997, -0.02237, 0.006891, 0.9997, -0.02237, 0.006891, 0.9997, -0.02237, 0.4378, 0.8986, 0.03016, 0.4378, 0.8986, 0.03016, 0.4378, 0.8986, 0.03016, 0.138, 0.9759, 0.169, 0.138, 0.9759, 0.169, 0.138, 0.9759, 0.169, -0.481, 0.8344, 0.269, -0.481, 0.8344, 0.269, -0.481, 0.8344, 0.269, 0.1708, 0.9433, 0.2845, 0.1708, 0.9433, 0.2845, 0.1708, 0.9433, 0.2845, -0.1728, 0.947, -0.2707, -0.1728, 0.947, -0.2707, -0.1728, 0.947, -0.2707, -0.0003865, -1.0, 0.0001401, -9.206e-06, -1.0, 0.00173, 3.293e-09, -1.0, 2.892e-09, 0.0001772, 1.0, -0.0002464, 0.0003467, 1.0, -0.0004546, 4.304e-05, 1.0, -0.0006005, 0.03696, 0.9773, 0.2088, 0.03696, 0.9773, 0.2088, 0.03696, 0.9773, 0.2088, 0.1981, 0.9291, 0.3124, 0.1981, 0.9291, 0.3124, 0.1981, 0.9291, 0.3124, -0.6115, 0.791, -0.01784, -0.6115, 0.791, -0.01784, -0.6115, 0.791, -0.01784, -0.08954, 0.994, -0.06235, -0.08954, 0.994, -0.06235, -0.08954, 0.994, -0.06235, 0.0003467, 1.0, -0.0004546, 0.0001134, 1.0, 0.0007947, 9.702e-05, 1.0, -0.0009164, 0.7373, 0.6386, 0.2205, 0.7373, 0.6386, 0.2205, 0.7373, 0.6386, 0.2205, -1.0, -0.006782, -1.895e-06, -1.0, -0.006478, -4.025e-05, -1.0, -0.006796, 0.0, -0.2251, 0.918, -0.3264, -0.2251, 0.918, -0.3264, -0.2251, 0.918, -0.3264, 0.1801, 0.9363, -0.3014, 0.1801, 0.9363, -0.3014, 0.1801, 0.9363, -0.3014, 0.1425, 0.9556, -0.2577, 0.1425, 0.9556, -0.2577, 0.1425, 0.9556, -0.2577, 0.0003011, 1.0, 9.718e-05, 0.0001686, 1.0, -0.0004603, 0.0002893, 1.0, -0.0002436, -0.1534, 0.9555, 0.2519, -0.1534, 0.9555, 0.2519, -0.1534, 0.9555, 0.2519, 0.6697, 0.7396, 0.06696, 0.6697, 0.7396, 0.06696, 0.6697, 0.7396, 0.06696, 0.1262, 0.9919, -0.01435, 0.132, 0.9911, -0.01793, 0.1341, 0.9908, -0.01925, -0.1206, 0.9649, 0.2334, -0.1206, 0.9649, 0.2334, -0.1206, 0.9649, 0.2334, 0.2106, 0.9776, 0.0, 0.2106, 0.9776, 0.0, 0.2106, 0.9776, 0.0, 0.0001686, 1.0, -0.0004603, -1.165e-05, 1.0, -0.0008101, 0.0002893, 1.0, -0.0002436, -0.307, 0.9516, 0.0133, -0.307, 0.9516, 0.0133, -0.307, 0.9516, 0.0133, 6.019e-05, 1.0, -2.62e-05, 6.019e-05, 1.0, -2.62e-05, 6.019e-05, 1.0, -2.62e-05, -0.02169, 0.9998, -4.075e-05, -0.02169, 0.9998, -4.075e-05, -0.02169, 0.9998, -4.075e-05, 0.006494, -1.0, 0.000243, 0.006762, -1.0, -1.281e-08, 0.006762, -1.0, -4.875e-09, 0.1248, 0.9921, -0.01348, 0.132, 0.9911, -0.01793, 0.1262, 0.9919, -0.01435, -7.331e-06, 1.0, 0.0004491, 0.0003467, 1.0, -0.0004546, 0.0001772, 1.0, -0.0002464, 0.4823, 0.5983, 0.6398, 0.4823, 0.5983, 0.6398, 0.4823, 0.5983, 0.6398, -0.1261, 0.992, 0.01121, -0.1261, 0.992, 0.01121, -0.1261, 0.992, 0.01121, -0.006853, 1.0, 0.005723, -0.006853, 1.0, 0.005723, -0.006853, 1.0, 0.005723, 0.0001686, 1.0, -0.0004603, -0.001019, 1.0, -0.0002503, -1.165e-05, 1.0, -0.0008101, 0.2635, 0.9647, 0.00561, 0.2635, 0.9647, 0.00561, 0.2635, 0.9647, 0.00561, 3.155e-06, 1.0, 4.19e-07, 4.304e-05, 1.0, 4.235e-05, 5.613e-05, 1.0, 0.0004662, 0.02656, 0.9986, -0.04498, 0.02656, 0.9986, -0.04498, 0.02656, 0.9986, -0.04498, -0.9704, -0.2413, 6.321e-06, -0.9704, -0.2413, 6.321e-06, -0.9704, -0.2413, 6.321e-06, 0.3785, 0.9255, 0.01197, 0.3785, 0.9255, 0.01197, 0.3785, 0.9255, 0.01197, 0.02977, 0.9992, -0.02805, 0.02977, 0.9992, -0.02805, 0.02977, 0.9992, -0.02805, -0.1277, 0.9917, -0.01443, -0.1277, 0.9917, -0.01443, -0.1277, 0.9917, -0.01443, 0.001136, 1.0, -0.0007639, 0.0008056, 1.0, 0.004294, 4.304e-05, 1.0, 4.235e-05, 0.949, 0.3153, 0.003409, 0.949, 0.3153, 0.003409, 0.949, 0.3153, 0.003409, -0.3412, 0.94, 5.727e-05, -0.3412, 0.94, 5.727e-05, -0.3412, 0.94, 5.727e-05, -1.0, -0.005921, -1.06e-06, -1.0, -0.006478, -4.025e-05, -1.0, -0.006782, -1.895e-06, -0.0009867, 1.0, -0.001575, -1.165e-05, 1.0, -0.0008101, -0.001019, 1.0, -0.0002503, 0.1075, 0.9529, -0.2837, 0.1075, 0.9529, -0.2837, 0.1075, 0.9529, -0.2837, 0.9065, 0.4212, 0.02746, 0.9065, 0.4212, 0.02746, 0.9065, 0.4212, 0.02746, -0.0003865, -1.0, 0.0001401, -0.0004368, -1.0, 0.0003414, -9.206e-06, -1.0, 0.00173, -0.0004957, 1.0, -0.001359, 0.0001686, 1.0, -0.0004603, 0.0003011, 1.0, 9.718e-05, -0.2983, 0.9543, -0.01525, -0.2983, 0.9543, -0.01525, -0.2983, 0.9543, -0.01525, 0.3921, 0.9197, -0.02115, 0.3921, 0.9197, -0.02115, 0.3921, 0.9197, -0.02115, -0.1449, 0.9754, -0.166, -0.1449, 0.9754, -0.166, -0.1449, 0.9754, -0.166, -0.2722, 0.9622, 0.01041, -0.2722, 0.9622, 0.01041, -0.2722, 0.9622, 0.01041, 0.999, 0.04507, -6.562e-10, 0.999, 0.04507, -6.562e-10, 0.999, 0.04507, -6.562e-10, 0.006494, -1.0, 0.000243, 0.006762, -1.0, 1.973e-09, 0.006762, -1.0, -1.281e-08, -7.331e-06, 1.0, 0.0004491, -3.036e-05, 1.0, 5.699e-05, 0.0003467, 1.0, -0.0004546, -0.451, 0.8901, -0.06583, -0.451, 0.8901, -0.06583, -0.451, 0.8901, -0.06583, 0.3725, 0.9281, 0.0004579, 0.3725, 0.9281, 0.0004579, 0.3725, 0.9281, 0.0004579, -0.0004368, -1.0, 0.0003414, 0.006494, -1.0, 0.000243, 0.0003582, -1.0, 0.003534, 3.155e-06, 1.0, 4.19e-07, 0.001136, 1.0, -0.0007639, 4.304e-05, 1.0, 4.235e-05, -0.02493, 0.9997, 0.007135, -0.02493, 0.9997, 0.007135, -0.02493, 0.9997, 0.007135, 0.01262, 0.9999, -0.005869, 0.007684, 0.9999, -0.01001, 0.01303, 0.9999, -0.00552, 0.0003011, 1.0, 9.718e-05, -1.476e-05, 1.0, -4.305e-05, -0.0004957, 1.0, -0.001359, 0.7195, 0.1419, -0.6798, 0.7195, 0.1419, -0.6798, 0.7195, 0.1419, -0.6798, 0.08454, 0.9953, -0.04698, 0.08454, 0.9953, -0.04698, 0.08454, 0.9953, -0.04698, 0.02123, 0.9853, 0.1693, 0.02123, 0.9853, 0.1693, 0.02123, 0.9853, 0.1693, 0.3375, 0.94, -0.04949, 0.3375, 0.94, -0.04949, 0.3375, 0.94, -0.04949, 0.9973, -0.02153, -0.07086, 0.9973, -0.02153, -0.07086, 0.9973, -0.02153, -0.07086, 0.03911, 0.9988, 0.03027, 0.03911, 0.9988, 0.03027, 0.03911, 0.9988, 0.03027, -0.1478, 0.9742, 0.1705, -0.1478, 0.9742, 0.1705, -0.1478, 0.9742, 0.1705, 0.006665, 0.9999, -0.01086, 0.007684, 0.9999, -0.01001, 0.01262, 0.9999, -0.005869, -0.09563, 0.9953, 0.01457, -0.09563, 0.9953, 0.01457, -0.09563, 0.9953, 0.01457, -0.001366, 1.0, -2.877e-05, -0.0009867, 1.0, -0.001575, -0.001019, 1.0, -0.0002503, -0.4025, 0.9144, -0.0434, -0.4025, 0.9144, -0.0434, -0.4025, 0.9144, -0.0434, -0.3705, 0.9286, -0.01924, -0.3705, 0.9286, -0.01924, -0.3705, 0.9286, -0.01924, -0.0009867, 1.0, -0.001575, -0.001366, 1.0, -2.877e-05, -0.0004957, 1.0, -0.001359, -0.01324, 0.9969, 0.07716, -0.01324, 0.9969, 0.07716, -0.01324, 0.9969, 0.07716, 0.2598, 0.9653, 0.02654, 0.2598, 0.9653, 0.02654, 0.2598, 0.9653, 0.02654, 0.28, 0.829, 0.4841, 0.28, 0.829, 0.4841, 0.28, 0.829, 0.4841, -0.0003865, -1.0, 0.0001401, -0.0008369, -1.0, -9.22e-10, -0.0004368, -1.0, 0.0003414, -0.0007067, 1.0, -0.0005285, -0.0009867, 1.0, -0.001575, -0.0004957, 1.0, -0.001359, 0.4512, 0.8897, 0.06911, 0.4512, 0.8897, 0.06911, 0.4512, 0.8897, 0.06911, -1.476e-05, 1.0, -4.305e-05, -0.0007067, 1.0, -0.0005285, -0.0004957, 1.0, -0.001359, -3.036e-05, 1.0, 5.699e-05, 2.221e-05, 1.0, 1.376e-05, 0.0003467, 1.0, -0.0004546, 0.001136, 1.0, -0.0007639, -0.002683, 1.0, -0.0008434, 0.0008056, 1.0, 0.004294, 0.009752, 0.9867, -0.1624, 0.009752, 0.9867, -0.1624, 0.009752, 0.9867, -0.1624, -0.1268, 0.9915, -0.02837, -0.1268, 0.9915, -0.02837, -0.1268, 0.9915, -0.02837, -0.9987, 0.05017, -0.004219, -0.9987, 0.05017, -0.004219, -0.9987, 0.05017, -0.004219, -1.0, -0.005921, -1.06e-06, -1.0, -0.005907, -3.773e-11, -1.0, -0.006478, -4.025e-05, -0.3496, 0.9368, -0.01265, -0.3496, 0.9368, -0.01265, -0.3496, 0.9368, -0.01265, 0.004305, -1.0, -0.0001752, 0.006762, -1.0, 1.973e-09, 0.006494, -1.0, 0.000243, 0.2254, 0.9436, 0.2427, 0.2254, 0.9436, 0.2427, 0.2254, 0.9436, 0.2427, -0.000523, 1.0, 0.0007562, 0.00292, 1.0, -0.002718, 0.003605, 1.0, -0.004157, 0.1882, 0.9555, 0.2272, 0.1882, 0.9555, 0.2272, 0.1882, 0.9555, 0.2272, -0.0004368, -1.0, 0.0003414, 0.004305, -1.0, -0.0001752, 0.006494, -1.0, 0.000243, 0.1987, 0.9126, -0.3572, 0.1987, 0.9126, -0.3572, 0.1987, 0.9126, -0.3572, -0.2383, 0.9261, -0.2924, -0.2383, 0.9261, -0.2924, -0.2383, 0.9261, -0.2924, 0.1686, 0.9327, -0.3187, 0.1686, 0.9327, -0.3187, 0.1686, 0.9327, -0.3187, -3.036e-05, 1.0, 5.699e-05, -7.848e-06, 1.0, -4.058e-05, 2.221e-05, 1.0, 1.376e-05, 3.155e-06, 1.0, 4.19e-07, 0.0, 1.0, -3.327e-08, 0.001136, 1.0, -0.0007639, -0.0332, 0.9994, -0.002755, -0.0332, 0.9994, -0.002755, -0.0332, 0.9994, -0.002755, 0.6667, 0.7453, 0.0, 0.6667, 0.7453, 0.0, 0.6667, 0.7453, 0.0, 0.4417, 0.8933, 0.08349, 0.4417, 0.8933, 0.08349, 0.4417, 0.8933, 0.08349, -0.1807, 0.9439, 0.2764, -0.1807, 0.9439, 0.2764, -0.1807, 0.9439, 0.2764, -7.848e-06, 1.0, -4.058e-05, -3.413e-05, 1.0, -5.331e-05, 2.221e-05, 1.0, 1.376e-05, 0.0008996, 1.0, 0.0007398, -3.036e-05, 1.0, 5.699e-05, 0.00292, 1.0, -0.002718, -0.000523, 1.0, 0.0007562, 0.0008996, 1.0, 0.0007398, 0.00292, 1.0, -0.002718, -0.3172, 0.8992, 0.3014, -0.3172, 0.8992, 0.3014, -0.3172, 0.8992, 0.3014, -0.1916, 0.9484, -0.2525, -0.1916, 0.9484, -0.2525, -0.1916, 0.9484, -0.2525, -0.1002, 0.9677, 0.2313, -0.1002, 0.9677, 0.2313, -0.1002, 0.9677, 0.2313, -0.002886, 1.0, -0.0005669, -0.002683, 1.0, -0.0008434, 0.001136, 1.0, -0.0007639, 0.1968, 0.9776, 0.07427, 0.1968, 0.9776, 0.07427, 0.1968, 0.9776, 0.07427, 0.2001, 0.8639, -0.4622, 0.2001, 0.8639, -0.4622, 0.2001, 0.8639, -0.4622, -0.003783, 1.0, 0.002731, -0.003783, 1.0, 0.002731, -0.003783, 1.0, 0.002731, 0.1952, 0.949, 0.2476, 0.1952, 0.949, 0.2476, 0.1952, 0.949, 0.2476, -0.1804, 0.9214, 0.3442, -0.1804, 0.9214, 0.3442, -0.1804, 0.9214, 0.3442, -0.9653, 0.256, -0.05151, -0.9653, 0.256, -0.05151, -0.9653, 0.256, -0.05151, 0.6124, 0.7905, -0.008724, 0.6124, 0.7905, -0.008724, 0.6124, 0.7905, -0.008724, -5.616e-05, 1.0, -0.0005191, -1.383e-05, 1.0, -0.0007237, 4.046e-05, 1.0, -8.696e-06, -1.383e-05, 1.0, -0.0007237, -5.528e-05, 1.0, -9.463e-05, -6.358e-05, 1.0, -7.136e-06, -0.1365, 0.9674, -0.2132, -0.1365, 0.9674, -0.2132, -0.1365, 0.9674, -0.2132, -0.4092, 0.9106, 0.05802, -0.4092, 0.9106, 0.05802, -0.4092, 0.9106, 0.05802, 0.3284, 0.8671, -0.3746, 0.3284, 0.8671, -0.3746, 0.3284, 0.8671, -0.3746, 0.3448, 0.9357, -0.07396, 0.3448, 0.9357, -0.07396, 0.3448, 0.9357, -0.07396, 0.2332, 0.9498, -0.2084, 0.2332, 0.9498, -0.2084, 0.2332, 0.9498, -0.2084, 0.4936, 0.867, 0.06823, 0.4936, 0.867, 0.06823, 0.4936, 0.867, 0.06823, -0.0008369, -1.0, -9.22e-10, -0.0008369, -1.0, -3.763e-09, -0.0004368, -1.0, 0.0003414, 0.9757, 0.2164, 0.03354, 0.9757, 0.2164, 0.03354, 0.9757, 0.2164, 0.03354, -0.2047, 0.9636, -0.1719, -0.2047, 0.9636, -0.1719, -0.2047, 0.9636, -0.1719, -0.4643, 0.8791, 0.1079, -0.4643, 0.8791, 0.1079, -0.4643, 0.8791, 0.1079, -0.2114, 0.9589, 0.1891, -0.2114, 0.9589, 0.1891, -0.2114, 0.9589, 0.1891, -0.1969, 0.9635, 0.1816, -0.1969, 0.9635, 0.1816, -0.1969, 0.9635, 0.1816, -0.9093, 0.4162, -4.537e-09, -0.9093, 0.4162, -4.537e-09, -0.9093, 0.4162, -4.537e-09, -0.002886, 1.0, -0.0005669, -0.004466, 1.0, -0.0008773, -0.002683, 1.0, -0.0008434, -1.383e-05, 1.0, -0.0007237, 0.000856, 1.0, -0.001945, -5.528e-05, 1.0, -9.463e-05, -0.0005083, 1.0, 0.001235, 0.0008996, 1.0, 0.0007398, -0.000523, 1.0, 0.0007562, 0.0, 1.0, 4.724e-08, -0.002886, 1.0, -0.0005669, 0.001136, 1.0, -0.0007639, -5.616e-05, 1.0, -0.0005191, -0.001697, 1.0, -0.005366, -1.383e-05, 1.0, -0.0007237, -0.0004764, 1.0, -0.0003338, -7.848e-06, 1.0, -4.058e-05, -3.036e-05, 1.0, 5.699e-05, 0.2257, 0.9575, 0.1796, 0.2257, 0.9575, 0.1796, 0.2257, 0.9575, 0.1796, -0.03911, 0.9992, 0.006626, -0.03911, 0.9992, 0.006626, -0.03911, 0.9992, 0.006626, 0.2475, 0.9453, 0.2126, 0.2475, 0.9453, 0.2126, 0.2475, 0.9453, 0.2126, 0.01516, 0.9999, -0.004415, 0.01659, 0.9999, -0.0006834, 0.01873, 0.9998, -0.002473, 0.02077, 0.9998, -0.002396, 0.01516, 0.9999, -0.004415, 0.01873, 0.9998, -0.002473, -0.1365, 0.9884, -0.0659, -0.1365, 0.9884, -0.0659, -0.1365, 0.9884, -0.0659, 0.0, 1.0, 4.724e-08, 0.001136, 1.0, -0.0007639, 0.0006061, 1.0, -0.001892, -0.3327, 0.9386, -0.09164, -0.3327, 0.9386, -0.09164, -0.3327, 0.9386, -0.09164, -0.4227, 0.8693, -0.2562, -0.4227, 0.8693, -0.2562, -0.4227, 0.8693, -0.2562, 0.3487, 0.9221, -0.1676, 0.3487, 0.9221, -0.1676, 0.3487, 0.9221, -0.1676, 0.0008996, 1.0, 0.0007398, -0.0004764, 1.0, -0.0003338, -3.036e-05, 1.0, 5.699e-05, -0.3371, 0.9317, -0.1355, -0.3371, 0.9317, -0.1355, -0.3371, 0.9317, -0.1355, 0.0006343, 1.0, -0.001555, 0.0006061, 1.0, -0.001892, 0.001136, 1.0, -0.0007639, -0.001697, 1.0, -0.005366, -5.616e-05, 1.0, -0.0005191, 0.001356, 1.0, -0.009502, -0.2891, 0.8151, -0.502, -0.2891, 0.8151, -0.502, -0.2891, 0.8151, -0.502, 0.001143, -1.0, 9.255e-05, 0.004305, -1.0, -0.0001752, -0.0004368, -1.0, 0.0003414, -0.0844, 0.9469, 0.3101, -0.0844, 0.9469, 0.3101, -0.0844, 0.9469, 0.3101, -0.1088, 0.9762, -0.1874, -0.1088, 0.9762, -0.1874, -0.1088, 0.9762, -0.1874, 0.08924, 0.9443, 0.3169, 0.08924, 0.9443, 0.3169, 0.08924, 0.9443, 0.3169, 0.0, 0.9782, -0.2076, 0.0, 0.9782, -0.2076, 0.0, 0.9782, -0.2076, 0.0008996, 1.0, 0.0007398, 0.001356, 1.0, -0.009502, -0.0004764, 1.0, -0.0003338, 0.000856, 1.0, -0.001945, 0.0006061, 1.0, -0.001892, 0.0006343, 1.0, -0.001555, -0.001697, 1.0, -0.005366, 0.000856, 1.0, -0.001945, -1.383e-05, 1.0, -0.0007237, -0.3675, 0.93, 0.0, -0.3675, 0.93, 0.0, -0.3675, 0.93, 0.0, -0.03962, 0.9978, -0.05236, -0.03962, 0.9978, -0.05236, -0.03962, 0.9978, -0.05236, -0.9909, 0.0427, 0.1276, -0.9909, 0.0427, 0.1276, -0.9909, 0.0427, 0.1276, -0.3011, 0.9519, 0.05691, -0.3011, 0.9519, 0.05691, -0.3011, 0.9519, 0.05691, 0.9989, 0.04666, 0.0, 0.9989, 0.04666, 0.0, 0.9989, 0.04666, 0.0, -0.06737, 0.9943, 0.08313, -0.06737, 0.9943, 0.08313, -0.06737, 0.9943, 0.08313, 0.8215, 0.5626, -0.09273, 0.8215, 0.5626, -0.09273, 0.8215, 0.5626, -0.09273, 0.1119, 0.9479, 0.2981, 0.1119, 0.9479, 0.2981, 0.1119, 0.9479, 0.2981, -0.3146, 0.9306, 0.187, -0.3146, 0.9306, 0.187, -0.3146, 0.9306, 0.187, -0.9992, 0.04106, -0.000171, -0.9992, 0.04106, -0.000171, -0.9992, 0.04106, -0.000171, -0.9984, 0.05577, 0.0007051, -0.9984, 0.05577, 0.0007051, -0.9984, 0.05577, 0.0007051, -0.2382, 0.8807, 0.4095, -0.2382, 0.8807, 0.4095, -0.2382, 0.8807, 0.4095, -1.0, -0.006443, 0.0, -1.0, -0.007283, 0.0001832, -0.9999, -0.009996, -0.0001284, -0.0008369, -1.0, -1.628e-08, -0.0004368, -1.0, 0.0003414, -0.0008369, -1.0, -3.763e-09, -0.002128, 1.0, -3.307e-05, -0.002128, 1.0, -3.307e-05, -0.002128, 1.0, -3.307e-05, 0.0006554, 1.0, -0.001593, 0.0008996, 1.0, 0.0007398, -0.0005083, 1.0, 0.001235, 0.01842, 0.9998, 8.589e-06, 0.01659, 0.9999, -0.0006834, 0.01516, 0.9999, -0.004415, 0.07118, 0.9932, 0.09197, 0.07118, 0.9932, 0.09197, 0.07118, 0.9932, 0.09197, -0.07993, 0.9967, -0.01176, -0.07993, 0.9967, -0.01176, -0.07993, 0.9967, -0.01176, 0.7092, 0.7036, -0.04519, 0.7092, 0.7036, -0.04519, 0.7092, 0.7036, -0.04519, 0.5243, 0.8516, 4.681e-07, 0.5243, 0.8516, 4.681e-07, 0.5243, 0.8516, 4.681e-07, -1.0, -0.007283, 0.0001832, -1.0, -0.008761, 0.0001753, -0.9999, -0.009996, -0.0001284, 0.1336, 0.9907, -0.02647, 0.1336, 0.9907, -0.02647, 0.1336, 0.9907, -0.02647, 0.0006554, 1.0, -0.001593, 0.0008636, 1.0, -0.002147, 0.0008996, 1.0, 0.0007398, 0.4961, 0.8677, -0.03241, 0.4961, 0.8677, -0.03241, 0.4961, 0.8677, -0.03241, 0.1448, 0.9727, -0.1811, 0.1448, 0.9727, -0.1811, 0.1448, 0.9727, -0.1811, 0.01148, 0.9999, -0.008403, 0.01148, 0.9999, -0.008403, 0.01148, 0.9999, -0.008403, 0.2685, 0.9631, -0.01552, 0.2685, 0.9631, -0.01552, 0.2685, 0.9631, -0.01552, 0.16, 0.9847, -0.06927, 0.16, 0.9847, -0.06927, 0.16, 0.9847, -0.06927, -0.0008369, -1.0, 1.227e-09, -0.0004368, -1.0, 0.0003414, -0.0008369, -1.0, -1.628e-08, -0.01652, 0.9999, -5.169e-05, -0.01652, 0.9999, -5.169e-05, -0.01652, 0.9999, -5.169e-05, 0.2068, 0.9776, -0.04035, 0.2068, 0.9776, -0.04035, 0.2068, 0.9776, -0.04035, 0.3486, 0.9372, -0.008338, 0.3486, 0.9372, -0.008338, 0.3486, 0.9372, -0.008338, 0.5343, 0.8453, 0.0, 0.5343, 0.8453, 0.0, 0.5343, 0.8453, 0.0, 0.089, 0.9938, 0.06629, 0.089, 0.9938, 0.06629, 0.089, 0.9938, 0.06629, -0.0002895, 0.9988, -0.04892, -0.0002895, 0.9988, -0.04892, -0.0002895, 0.9988, -0.04892, -1.0, -0.008761, 0.0001753, -0.9999, -0.01165, 6.099e-11, -0.9999, -0.009996, -0.0001284, 7.789e-05, -1.0, -0.004048, 0.001143, -1.0, 9.255e-05, -0.0004368, -1.0, 0.0003414, 0.0006061, 1.0, -0.001892, 0.000856, 1.0, -0.001945, 0.0004452, 1.0, -0.0007715, 0.0008996, 1.0, 0.0007398, -0.006153, 1.0, -0.007183, 0.001356, 1.0, -0.009502, -0.3741, 0.9227, 0.09329, -0.3741, 0.9227, 0.09329, -0.3741, 0.9227, 0.09329, -0.006153, 1.0, -0.007183, -0.001697, 1.0, -0.005366, 0.001356, 1.0, -0.009502, -0.001232, -1.0, -0.002035, 9.957e-10, -1.0, -7.219e-09, 0.001143, -1.0, 9.255e-05, -0.104, 0.9946, 0.001929, -0.104, 0.9946, 0.001929, -0.104, 0.9946, 0.001929, -5.463e-08, 1.0, -0.00114, 0.0006061, 1.0, -0.001892, 0.0004452, 1.0, -0.0007715, 0.1006, 0.9827, -0.1555, 0.0997, 0.9832, -0.1526, 0.1006, 0.9827, -0.1556, 0.01212, 0.9991, -0.0412, 0.01212, 0.9991, -0.0412, 0.01212, 0.9991, -0.0412, 0.1412, 0.9716, 0.1899, 0.1412, 0.9716, 0.1899, 0.1412, 0.9716, 0.1899, -0.000113, -1.0, -0.001224, -0.0004368, -1.0, 0.0003414, -0.0008369, -1.0, 1.227e-09, -0.01409, 0.9996, 0.02436, -0.01409, 0.9996, 0.02436, -0.01409, 0.9996, 0.02436, 0.02948, 0.9801, -0.1961, 0.02948, 0.9801, -0.1961, 0.02948, 0.9801, -0.1961, 0.0244, 0.9984, -0.05017, 0.0244, 0.9984, -0.05017, 0.0244, 0.9984, -0.05017, -0.0908, 0.9735, -0.2099, -0.0908, 0.9735, -0.2099, -0.0908, 0.9735, -0.2099, 0.8137, 0.5156, -0.2685, 0.8137, 0.5156, -0.2685, 0.8137, 0.5156, -0.2685, 0.1293, 0.9425, -0.3081, 0.1293, 0.9425, -0.3081, 0.1293, 0.9425, -0.3081, 0.4604, 0.8826, 0.09511, 0.4604, 0.8826, 0.09511, 0.4604, 0.8826, 0.09511, -0.001741, 0.9729, -0.2312, -0.001741, 0.9729, -0.2312, -0.001741, 0.9729, -0.2312, -0.5939, 0.5373, -0.5988, -0.5939, 0.5373, -0.5988, -0.5939, 0.5373, -0.5988, -0.001697, 1.0, -0.005366, 0.0004452, 1.0, -0.0007715, 0.000856, 1.0, -0.001945, -0.03994, 0.9969, -0.06802, -0.03994, 0.9969, -0.06802, -0.03994, 0.9969, -0.06802, 0.2382, 0.9562, -0.1703, 0.2382, 0.9562, -0.1703, 0.2382, 0.9562, -0.1703, 0.03414, 0.9752, -0.2187, 0.03414, 0.9752, -0.2187, 0.03414, 0.9752, -0.2187, 0.003519, 0.981, -0.1942, 0.003519, 0.981, -0.1942, 0.003519, 0.981, -0.1942, 0.02367, 0.9971, 0.07281, 0.02367, 0.9971, 0.07281, 0.02367, 0.9971, 0.07281, -0.02871, 0.8871, -0.4608, -0.02871, 0.8871, -0.4608, -0.02871, 0.8871, -0.4608, 0.0996, 0.9833, -0.1523, 0.0997, 0.9832, -0.1526, 0.1006, 0.9827, -0.1555, 0.0161, 0.3563, -0.9342, 0.0161, 0.3563, -0.9342, 0.0161, 0.3563, -0.9342, 0.01883, 0.9743, -0.2244, 0.01883, 0.9743, -0.2244, 0.01883, 0.9743, -0.2244, -0.02132, 0.4884, -0.8724, -0.02132, 0.4884, -0.8724, -0.02132, 0.4884, -0.8724, -3.385e-05, 0.2462, -0.9692, -3.413e-05, 0.2462, -0.9692, -1.487e-05, 0.2465, -0.9691, -4.644e-05, 0.2459, -0.9693, -3.413e-05, 0.2462, -0.9692, -3.385e-05, 0.2462, -0.9692, 0.003448, 0.2661, -0.9639, 0.003448, 0.2661, -0.9639, 0.003448, 0.2661, -0.9639, 0.1098, 0.2864, -0.9518, 0.1098, 0.2864, -0.9518, 0.1098, 0.2864, -0.9518, -0.06728, 0.6618, -0.7466, -0.06728, 0.6618, -0.7466, -0.06728, 0.6618, -0.7466, -0.01291, 0.1708, -0.9852, -0.01291, 0.1708, -0.9852, -0.01291, 0.1708, -0.9852, 0.0311, 0.9264, -0.3754, 0.0311, 0.9264, -0.3754, 0.0311, 0.9264, -0.3754, -0.06278, 0.6516, -0.7559, -0.06278, 0.6516, -0.7559, -0.06278, 0.6516, -0.7559, 0.001468, 0.3489, -0.9372, 0.001468, 0.3489, -0.9372, 0.001468, 0.3489, -0.9372, -0.02357, 0.5341, -0.8451, -0.02357, 0.5341, -0.8451, -0.02357, 0.5341, -0.8451, 0.02026, 0.6967, -0.717, 0.02026, 0.6967, -0.717, 0.02026, 0.6967, -0.717, -0.01505, 0.9836, -0.1799, -0.01505, 0.9836, -0.1799, -0.01505, 0.9836, -0.1799, 0.02161, 0.9319, -0.362, 0.02161, 0.9319, -0.362, 0.02161, 0.9319, -0.362, 0.0, 0.409, -0.9125, 0.0, 0.409, -0.9125, 0.0, 0.409, -0.9125, 0.9993, 0.03774, 4.403e-10, 0.9993, 0.03774, 4.403e-10, 0.9993, 0.03774, 4.403e-10, -2.149e-05, 0.9999, -0.01616, 3.449e-06, 0.9999, -0.01608, -0.0003792, 0.9999, -0.01711, 0.0002019, 0.9885, -0.1512, 0.0, 0.9886, -0.1508, 0.0001926, 0.9886, -0.1509, -0.000589, 0.9999, -0.01029, -0.0003485, 0.9999, -0.01674, -0.0003792, 0.9999, -0.01711, -0.001058, 0.9999, -0.01525, -0.000589, 0.9999, -0.01029, -0.0002988, 1.0, -0.005105, -0.001856, 0.9884, -0.1518, 0.0002019, 0.9885, -0.1512, 0.0001926, 0.9886, -0.1509, -0.0001219, 0.9999, -0.01468, -6.992e-05, 0.9999, -0.01456, -0.0001421, 0.9999, -0.01473, -0.001856, 0.9884, -0.1518, 0.0001926, 0.9886, -0.1509, -0.004036, 0.9883, -0.1522, 0.8841, 0.4039, -0.2351, 0.8841, 0.4039, -0.2351, 0.8841, 0.4039, -0.2351, -0.2131, 0.9761, -0.04276, -0.2131, 0.9761, -0.04276, -0.2131, 0.9761, -0.04276, 0.02954, 0.9486, -0.3151, 0.02954, 0.9486, -0.3151, 0.02954, 0.9486, -0.3151, 0.0006679, 0.9612, -0.276, 0.0006679, 0.9612, -0.276, 0.0006679, 0.9612, -0.276, -0.001788, 0.961, -0.2766, -0.001788, 0.961, -0.2766, -0.001788, 0.961, -0.2766, -0.0003485, 0.9999, -0.01674, -0.000589, 0.9999, -0.01029, -0.001058, 0.9999, -0.01525, 0.06537, 0.9942, 0.08565, 0.06537, 0.9942, 0.08565, 0.06537, 0.9942, 0.08565, 7.789e-05, -1.0, -0.004048, -0.001232, -1.0, -0.002035, 0.001143, -1.0, 9.255e-05, -0.000113, -1.0, -0.001224, 2.611e-09, -1.0, -0.001415, -0.0004368, -1.0, 0.0003414, 2.611e-09, -1.0, -0.001415, 0.0001055, -1.0, -0.003519, -0.0004368, -1.0, 0.0003414, 0.0001055, -1.0, -0.003519, 7.789e-05, -1.0, -0.004048, -0.0004368, -1.0, 0.0003414, -2.149e-05, 0.9999, -0.01616, 7.527e-06, 0.9999, -0.01606, 3.449e-06, 0.9999, -0.01608, -0.0003485, 0.9999, -0.01674, -2.149e-05, 0.9999, -0.01616, -0.0003792, 0.9999, -0.01711, 0.05943, 0.5664, -0.822, 0.05943, 0.5664, -0.822, 0.05943, 0.5664, -0.822, -0.05656, 0.641, -0.7655, -0.05656, 0.641, -0.7655, -0.05656, 0.641, -0.7655, -0.04548, 0.9969, -0.06378, -0.04548, 0.9969, -0.06378, -0.04548, 0.9969, -0.06378, 1.976e-09, -1.0, -0.00458, -0.001232, -1.0, -0.002035, 7.789e-05, -1.0, -0.004048, 5.963e-09, -1.0, -1.924e-08, 9.957e-10, -1.0, -7.219e-09, -0.001232, -1.0, -0.002035, -5.378e-05, 0.9999, -0.01453, -6.992e-05, 0.9999, -0.01456, -0.0001219, 0.9999, -0.01468, 0.1369, -0.2635, -0.9549, 0.1369, -0.2635, -0.9549, 0.1369, -0.2635, -0.9549, 2.479e-09, 0.8678, -0.4969, 2.479e-09, 0.8678, -0.4969, 2.479e-09, 0.8678, -0.4969, -1.17e-08, -1.0, -0.00458, 7.789e-05, -1.0, -0.004048, 0.0001055, -1.0, -0.003519, -1.17e-08, -1.0, -0.00458, 1.976e-09, -1.0, -0.00458, 7.789e-05, -1.0, -0.004048, 0.0003857, -0.006696, -1.0, 0.0005322, -0.004949, -1.0, 0.0001443, -0.009571, -1.0, -4.446e-08, -0.005906, -1.0, 8.322e-05, -0.004568, -1.0, -3.421e-08, -0.005906, -1.0, 0.0001391, -0.003548, -1.0, -4.443e-05, -0.004855, -1.0, 8.322e-05, -0.004568, -1.0, -9.906e-09, 0.7902, -0.6129, -9.906e-09, 0.7902, -0.6129, -9.906e-09, 0.7902, -0.6129, 9.21e-11, -0.01458, -0.9999, 9.21e-11, -0.01458, -0.9999, 9.21e-11, -0.01458, -0.9999, 0.0003857, -0.006696, -1.0, 0.0001443, -0.009571, -1.0, 8.497e-11, -0.01129, -0.9999, 8.322e-05, -0.004568, -1.0, -4.443e-05, -0.004855, -1.0, -3.421e-08, -0.005906, -1.0, 0.0001391, -0.003548, -1.0, -4.01e-11, -0.003039, -1.0, -4.443e-05, -0.004855, -1.0])] * 3)])

# ---- objects
ob_sm_env_tiles_rune_04 = bpy.data.objects.new('SM_Env_Tiles_Rune_04', me_mesh)

# ---- transforms, parenting, visibility, modifiers, constraints
ob_sm_env_tiles_rune_04.location = (0.0, 0.0, 0.0)
ob_sm_env_tiles_rune_04.rotation_euler = (1.571, -0.0, 0.0)
ob_sm_env_tiles_rune_04.color = (0.8, 0.8, 0.8, 1.0)

# ---- collection membership
col_collection.objects.link(ob_sm_env_tiles_rune_04)

# ---- scene / render settings (as saved in the file)
scene.frame_start = 1; scene.frame_end = 250; scene.frame_set(1)
scene.render.engine = 'BLENDER_EEVEE_NEXT'
scene.cycles.use_denoising = False
scene.cycles.samples = 128
scene.cycles.sampling_pattern = 'TABULATED_SOBOL'
scene.cycles.use_adaptive_sampling = False
scene.cycles.use_light_tree = False
scene.view_settings.view_transform = 'Filmic'
bpy.context.view_layer.update()

# ---- added for rendering (the .blend has no active camera and no usable light): camera, sun
cam_auto = bpy.data.cameras.new('AutoCamera')
cam_auto.lens = 50.0
cam_auto.sensor_width = 36.0
cam_auto.clip_end = 1000.0
ob_auto_camera = bpy.data.objects.new('AutoCamera', cam_auto)
scene.collection.objects.link(ob_auto_camera)
ob_auto_camera.location = (9.0435, -10.3523, 5.28497)
ob_auto_camera.rotation_euler = (1.09748, -7.21219e-08, 0.694738)
scene.camera = ob_auto_camera
light_auto_sun = bpy.data.lights.new('AutoSun', 'SUN')
light_auto_sun.energy = 3.0
light_auto_sun.angle = 0.0523599
ob_auto_sun = bpy.data.objects.new('AutoSun', light_auto_sun)
scene.collection.objects.link(ob_auto_sun)
ob_auto_sun.rotation_euler = (0.872665, 0.174533, 0.523599)
bpy.context.view_layer.update()

